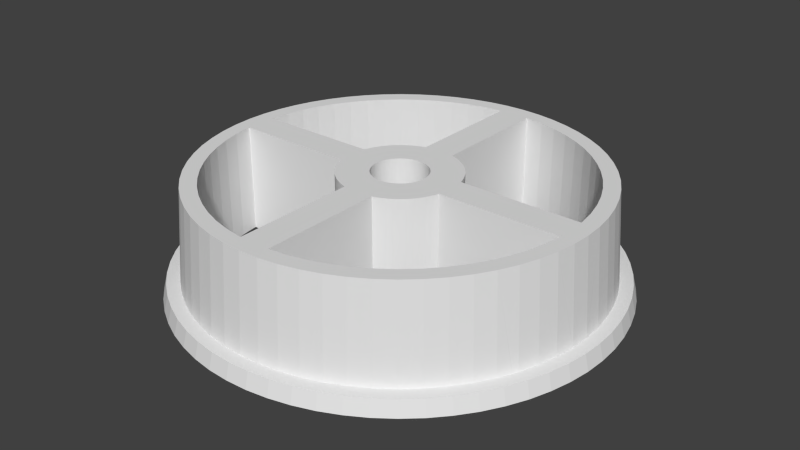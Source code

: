 # Source: startup.blend  (saved by Blender 2.69.0; exported with 4.5.12 LTS)
import bpy
from mathutils import Matrix  # noqa: F401  (used for matrix-valued properties, if any)

bpy.ops.wm.read_factory_settings(use_empty=True)
scene = bpy.context.scene
scene.name = 'Scene'

# ---- collections
col_collection_1 = bpy.data.collections.new('Collection 1'); scene.collection.children.link(col_collection_1)

# ---- materials (node trees are filled in below, after node groups)
mat_useobjectcolor = bpy.data.materials.new('useObjectColor')
mat_useobjectcolor.alpha_threshold = 0.0
mat_useobjectcolor.use_transparent_shadow = False
mat_useobjectcolor.roughness = 0.5
mat_useobjectcolor.line_color = (0.0, 0.0, 0.0, 1.0)

# ---- material node trees

# ---- world
world_world = bpy.data.worlds.new('World'); scene.world = world_world
world_world.color = (0.05088, 0.05088, 0.05088)
world_world.use_sun_shadow = False
world_world.sun_shadow_jitter_overblur = 0.0
world_world.cycles.sampling_method = 'MANUAL'
world_world.cycles.sample_map_resolution = 256

# ---- meshes
me_cone = bpy.data.meshes.new('Cone')
me_cone.from_pydata([(2.45, 24.88, 7.0), (2.534, 25.73, -5.0), (0.0, 25.86, -5.0), (0.0, 25.0, 7.0), (-2.451, 24.88, 7.0), (4.877, 24.52, 7.0), (10.52, 25.41, -5.0), (-7.983, 26.32, -5.0), (-2.535, 25.73, -5.0), (4.732, 25.41, -5.0), (5.044, 25.36, -5.0), (7.983, 26.32, -5.0), (-4.877, 24.52, 7.0), (7.257, 23.92, 7.0), (7.506, 24.74, -5.0), (-5.365, 26.97, -5.0), (10.72, 25.87, -7.0), (8.128, 26.79, -7.0), (-10.52, 25.41, -5.0), (-4.732, 25.41, -5.0), (9.567, 23.1, 7.0), (5.365, 26.97, -5.0), (-5.463, 27.46, -7.0), (-8.128, 26.79, -7.0), (5.463, 27.46, -7.0), (12.96, 24.25, -5.0), (13.2, 24.69, -7.0), (-10.72, 25.87, -7.0), (-5.045, 25.36, -5.0), (-7.257, 23.92, 7.0), (-2.0, 23.92, 7.0), (-2.0, 24.0, 7.0), (2.0, 24.0, 7.0), (2.0, 23.92, 7.0), (8.228, 24.49, -5.0), (2.0, 23.47, 7.0), (-2.696, 27.37, -5.0), (-2.745, 27.87, -7.0), (2.548, 25.87, -7.0), (0.0, 26.0, -7.0), (2.744, 27.87, -7.0), (2.695, 27.37, -5.0), (7.096, 24.99, -7.0), (5.072, 25.5, -7.0), (15.28, 22.87, -5.0), (15.56, 23.28, -7.0), (-13.2, 24.69, -7.0), (-12.96, 24.25, -5.0), (-2.59, 25.87, -7.0), (-2.549, 25.87, -7.0), (-5.788, 25.17, -5.0), (-2.0, 23.67, 7.0), (8.878, 24.25, -5.0), (2.0, 23.1, 7.0), (0.0, 28.0, -7.0), (0.0, 27.5, -5.0), (2.59, 25.87, -7.0), (7.547, 24.88, -7.0), (-5.072, 25.5, -7.0), (11.05, 23.5, -7.0), (9.95, 24.02, -7.0), (11.69, 23.04, -5.0), (9.895, 23.89, -5.0), (17.45, 21.26, -5.0), (17.76, 21.64, -7.0), (-15.56, 23.28, -7.0), (-15.28, 22.87, -5.0), (-8.878, 24.25, -5.0), (-7.506, 24.74, -5.0), (-8.069, 24.69, -7.0), (-7.547, 24.88, -7.0), (-4.612, 25.57, -7.0), (-2.0, 23.1, 7.0), (-9.567, 23.1, 7.0), (2.0, 23.02, 7.0), (8.069, 24.69, -7.0), (11.51, 23.28, -7.0), (2.0, 23.73, -7.0), (2.0, 24.0, -7.0), (-2.0, 24.0, -7.0), (-2.0, 23.82, -7.0), (-9.95, 24.02, -7.0), (11.78, 22.05, 7.0), (12.06, 22.87, -5.0), (14.1, 21.82, -7.0), (12.26, 22.93, -7.0), (14.5, 21.4, -5.0), (14.37, 21.5, -5.0), (19.45, 19.45, -5.0), (19.8, 19.8, -7.0), (-17.76, 21.64, -7.0), (-17.45, 21.26, -5.0), (-12.06, 22.87, -5.0), (-9.895, 23.89, -5.0), (-11.51, 23.28, -7.0), (-9.371, 24.08, -5.0), (-8.688, 24.47, -7.0), (-2.0, 23.02, 7.0), (2.0, 22.9, 7.0), (2.254, 22.89, 7.0), (2.0, 23.61, -7.0), (-2.0, 23.75, -7.0), (12.19, 22.8, -5.0), (14.4, 21.64, -7.0), (6.641, 22.02, -7.0), (4.487, 22.56, -7.0), (13.89, 20.79, 7.0), (15.86, 19.33, 7.0), (14.69, 21.26, -5.0), (16.65, 19.95, -7.0), (16.49, 20.1, -7.0), (16.86, 19.57, -5.0), (16.4, 19.99, -5.0), (21.64, 17.76, -7.0), (21.26, 17.45, -5.0), (-19.8, 19.8, -7.0), (-19.45, 19.45, -5.0), (-14.69, 21.26, -5.0), (-14.37, 21.5, -5.0), (-14.4, 21.64, -7.0), (-12.26, 22.93, -7.0), (-12.19, 22.8, -5.0), (-11.78, 22.05, 7.0), (-2.0, 23.63, -7.0), (-2.0, 23.05, -7.0), (-11.89, 23.1, -7.0), (-2.254, 22.89, 7.0), (-2.0, 22.9, 7.0), (5.24, 22.37, 7.0), (4.487, 22.56, 7.0), (2.0, 22.9, -5.42), (2.254, 22.89, -7.0), (2.0, 23.43, -7.0), (14.44, 21.62, -7.0), (12.14, 19.51, 7.0), (10.84, 20.28, 7.0), (16.82, 19.8, -7.0), (11.36, 19.98, -7.0), (11.15, 20.1, -7.0), (17.68, 17.68, 7.0), (17.0, 19.45, -5.0), (18.94, 17.56, -5.0), (18.28, 18.28, -5.0), (23.28, 15.56, -7.0), (22.87, 15.28, -5.0), (18.82, 17.9, -7.0), (18.38, 18.38, -7.0), (-21.64, 17.76, -7.0), (-21.26, 17.45, -5.0), (-17.0, 19.45, -5.0), (-16.4, 19.99, -5.0), (-16.82, 19.8, -7.0), (-16.49, 20.1, -7.0), (-12.33, 22.72, -5.0), (-14.86, 21.13, -5.0), (-15.86, 19.33, 7.0), (-13.89, 20.79, 7.0), (-7.715, 21.64, -7.0), (-6.677, 22.01, -7.0), (-14.44, 21.62, -7.0), (-2.0, 22.93, -7.0), (-3.022, 22.78, 7.0), (-2.0, 22.9, 5.42), (6.523, 22.05, 7.0), (2.0, 22.9, -7.0), (2.0, 22.99, -7.0), (9.303, 21.01, 7.0), (8.802, 21.25, 7.0), (6.708, 22.0, -7.0), (6.677, 22.01, -7.0), (2.0, 22.93, -7.0), (10.84, 20.28, -7.0), (12.44, 19.33, 7.0), (9.78, 20.79, 7.0), (10.63, 20.39, -7.0), (8.802, 21.25, -7.0), (13.45, 18.63, -7.0), (12.78, 19.12, -7.0), (12.78, 19.12, 7.0), (14.52, 17.83, 7.0), (19.04, 17.45, -5.0), (20.75, 15.38, -5.0), (19.99, 16.4, -5.0), (24.69, 13.2, -7.0), (24.25, 12.96, -5.0), (20.7, 15.68, -7.0), (20.1, 16.49, -7.0), (18.95, 17.76, -7.0), (14.51, 17.84, -7.0), (13.77, 18.38, -7.0), (-18.95, 17.76, -7.0), (-18.38, 18.38, -7.0), (-23.28, 15.56, -7.0), (-22.87, 15.28, -5.0), (-19.04, 17.45, -5.0), (-18.28, 18.28, -5.0), (-17.13, 19.33, -5.0), (-17.68, 17.68, 7.0), (-12.17, 19.49, -7.0), (-16.98, 19.66, -7.0), (-14.62, 21.49, -7.0), (-12.44, 19.33, 7.0), (-10.84, 20.28, 7.0), (-4.52, 22.55, -7.0), (-6.677, 22.01, 7.0), (-7.771, 21.62, -7.0), (-6.523, 22.05, 7.0), (-4.487, 22.56, 7.0), (-2.0, 22.9, -7.0), (-2.254, 22.89, -7.0), (6.677, 22.01, 7.0), (7.754, 21.62, -7.0), (7.771, 21.62, -7.0), (14.59, 17.78, 7.0), (19.33, 15.86, 7.0), (20.82, 15.28, -5.0), (22.28, 13.06, -5.0), (21.5, 14.37, -5.0), (25.87, 10.72, -7.0), (25.41, 10.52, -5.0), (22.29, 13.32, -7.0), (21.62, 14.44, -7.0), (20.79, 15.56, -7.0), (16.72, 15.76, -7.0), (16.26, 16.26, -7.0), (13.54, 18.56, -7.0), (-14.76, 17.63, -7.0), (-14.59, 17.78, -7.0), (-19.06, 17.64, -7.0), (-20.79, 15.56, -7.0), (-20.1, 16.49, -7.0), (-24.69, 13.2, -7.0), (-24.25, 12.96, -5.0), (-20.82, 15.28, -5.0), (-19.99, 16.4, -5.0), (-19.14, 17.34, -5.0), (-11.56, 19.86, -7.0), (-12.78, 19.12, -7.0), (-11.15, 20.1, -7.0), (-10.84, 20.28, -7.0), (-10.17, 20.6, 7.0), (-12.7, 19.17, 7.0), (-4.497, 22.56, -7.0), (-7.199, 21.82, 7.0), (-8.576, 21.33, -7.0), (-8.802, 21.25, -7.0), (-9.78, 20.79, 7.0), (-8.802, 21.25, 7.0), (-4.487, 22.56, -7.0), (14.7, 17.68, 7.0), (14.59, 17.78, -7.0), (20.79, 13.89, 7.0), (22.34, 12.96, -5.0), (23.55, 10.62, -5.0), (22.8, 12.19, -5.0), (26.79, 8.128, -7.0), (26.32, 7.983, -5.0), (23.61, 10.83, -7.0), (22.93, 12.26, -7.0), (22.36, 13.2, -7.0), (15.77, 16.71, -7.0), (17.74, 14.64, -7.0), (16.01, 16.49, -7.0), (16.5, 16.0, 7.0), (16.26, 16.26, 7.0), (-14.06, 18.17, -7.0), (-14.59, 17.78, 7.0), (-16.01, 16.49, -7.0), (-13.77, 18.38, -7.0), (-20.88, 15.44, -7.0), (-22.36, 13.2, -7.0), (-21.62, 14.44, -7.0), (-25.87, 10.72, -7.0), (-25.41, 10.52, -5.0), (-22.34, 12.96, -5.0), (-21.5, 14.37, -5.0), (-20.89, 15.18, -5.0), (-19.33, 15.86, 7.0), (-14.7, 17.68, 7.0), (-11.19, 20.08, -7.0), (-12.78, 19.12, 7.0), (18.21, 14.02, 7.0), (17.78, 14.59, 7.0), (22.05, 11.78, 7.0), (23.59, 10.52, -5.0), (24.54, 8.07, -5.0), (23.89, 9.895, -5.0), (27.46, 5.463, -7.0), (26.97, 5.365, -5.0), (24.63, 8.234, -7.0), (24.02, 9.95, -7.0), (23.66, 10.72, -7.0), (20.28, 10.84, -7.0), (19.44, 12.26, -7.0), (19.12, 12.78, -7.0), (17.89, 14.44, -7.0), (15.86, 16.63, -7.0), (16.63, 15.86, 7.0), (-13.88, 18.31, -7.0), (-16.26, 16.26, -7.0), (-16.22, 16.3, -7.0), (-18.87, 13.13, -7.0), (-18.02, 14.27, -7.0), (-22.43, 13.09, -7.0), (-23.66, 10.72, -7.0), (-22.93, 12.26, -7.0), (-26.79, 8.128, -7.0), (-26.32, 7.983, -5.0), (-23.59, 10.52, -5.0), (-22.8, 12.19, -5.0), (-22.39, 12.87, -5.0), (-20.79, 13.89, 7.0), (-14.86, 17.54, 7.0), (-16.1, 16.41, -7.0), (17.78, 14.59, -7.0), (18.3, 13.89, 7.0), (23.1, 9.567, 7.0), (24.57, 7.983, -5.0), (25.26, 5.449, -5.0), (24.74, 7.506, -5.0), (27.87, 2.744, -7.0), (27.37, 2.695, -5.0), (25.38, 5.565, -7.0), (24.88, 7.547, -7.0), (24.67, 8.128, -7.0), (21.41, 8.348, -7.0), (21.25, 8.802, -7.0), (19.33, 12.43, -7.0), (20.63, 10.12, -7.0), (20.28, 10.84, 7.0), (19.39, 12.33, -7.0), (19.12, 12.78, 7.0), (-17.78, 14.59, -7.0), (-16.26, 16.26, 7.0), (-17.89, 14.44, -7.0), (-18.39, 13.77, 7.0), (-19.12, 12.78, -7.0), (-19.44, 12.26, -7.0), (-20.28, 10.84, -7.0), (-19.54, 12.09, -7.0), (-23.71, 10.61, -7.0), (-24.67, 8.128, -7.0), (-24.02, 9.95, -7.0), (-27.46, 5.463, -7.0), (-26.97, 5.365, -5.0), (-24.57, 7.983, -5.0), (-23.89, 9.895, -5.0), (-23.63, 10.44, -5.0), (-22.05, 11.78, 7.0), (-16.63, 15.86, 7.0), (19.65, 11.9, 7.0), (23.92, 7.257, 7.0), (25.28, 5.365, -5.0), (25.7, 2.778, -5.0), (25.36, 5.044, -5.0), (28.0, -4.562e-06, -7.0), (27.5, -4.48e-06, -5.0), (25.83, 2.844, -7.0), (25.5, 5.072, -7.0), (25.4, 5.463, -7.0), (22.01, 6.677, -7.0), (21.7, 7.547, -7.0), (21.64, 7.707, -7.0), (20.71, 9.95, -7.0), (21.76, 7.363, 7.0), (21.8, 7.257, 7.0), (20.68, 9.996, -7.0), (20.83, 9.678, 7.0), (19.72, 11.78, 7.0), (-16.74, 15.73, 7.0), (-17.78, 14.59, 7.0), (-18.3, 13.89, 7.0), (-19.12, 12.78, 7.0), (-19.72, 11.78, 7.0), (-19.79, 11.67, 7.0), (-20.28, 10.84, 7.0), (-20.42, 10.56, -7.0), (-24.71, 8.026, -7.0), (-25.4, 5.463, -7.0), (-24.88, 7.547, -7.0), (-27.87, 2.744, -7.0), (-27.37, 2.695, -5.0), (-25.28, 5.365, -5.0), (-24.74, 7.506, -5.0), (-24.6, 7.899, -5.0), (-23.1, 9.567, 7.0), (24.52, 4.877, 7.0), (25.71, 2.695, -5.0), (25.85, 0.0809, -5.0), (25.73, 2.534, -5.0), (27.37, -2.695, -5.0), (27.87, -2.744, -7.0), (26.0, 0.09849, -7.0), (25.87, 2.548, -7.0), (25.85, 2.744, -7.0), (22.41, 5.072, -7.0), (22.28, 5.592, -7.0), (22.01, 6.677, 7.0), (21.25, 8.802, 7.0), (20.89, 9.567, 7.0), (-20.89, 9.567, 7.0), (-20.71, 9.95, -7.0), (-21.7, 7.547, -7.0), (-21.25, 8.802, -7.0), (-22.32, 5.439, -7.0), (-22.01, 6.677, -7.0), (-25.43, 5.363, -7.0), (-25.85, 2.744, -7.0), (-25.5, 5.072, -7.0), (-28.0, -1.302e-05, -7.0), (-27.5, -1.279e-05, -5.0), (-25.71, 2.695, -5.0), (-25.36, 5.044, -5.0), (-25.3, 5.283, -5.0), (-23.92, 7.257, 7.0), (24.88, 2.45, 7.0), (25.86, -4.213e-06, -5.0), (26.0, -4.864e-06, -7.0), (25.87, -2.548, -7.0), (25.73, -2.534, -5.0), (25.86, -4.728e-06, -5.0), (26.97, -5.365, -5.0), (27.46, -5.463, -7.0), (26.0, -4.236e-06, -7.0), (24.0, 1.65, -7.0), (23.55, 2.0, -7.0), (22.85, 2.548, -7.0), (24.0, 2.0, -7.0), (22.37, 5.226, -7.0), (22.56, 4.487, -7.0), (22.41, 5.096, -7.0), (22.43, 4.98, 7.0), (-20.94, 9.461, 7.0), (-20.76, 9.835, -7.0), (-20.78, 9.791, -7.0), (-21.8, 7.257, 7.0), (-21.84, 7.155, 7.0), (-22.46, 4.877, 7.0), (-22.49, 4.777, 7.0), (-22.41, 5.072, -7.0), (-21.75, 7.394, -7.0), (-22.82, 2.733, -7.0), (-22.56, 4.487, -7.0), (-25.86, 2.646, -7.0), (-26.0, -1.209e-05, -7.0), (-26.0, -1.272e-05, -7.0), (-27.87, -2.744, -7.0), (-27.37, -2.695, -5.0), (-25.86, -1.254e-05, -5.0), (-25.72, 2.615, -5.0), (-24.52, 4.877, 7.0), (22.85, 2.55, 7.0), (22.56, 4.487, 7.0), (24.0, -1.449, -7.0), (24.0, -2.0, -7.0), (22.87, -2.401, -7.0), (22.89, -2.254, -7.0), (23.24, -2.0, -7.0), (25.86, -2.646, -7.0), (24.88, -2.45, 7.0), (25.72, -2.615, -5.0), (25.85, -2.744, -7.0), (25.5, -5.072, -7.0), (25.71, -2.695, -5.0), (25.36, -5.044, -5.0), (26.32, -7.983, -5.0), (26.79, -8.128, -7.0), (22.82, 2.698, -7.0), (22.8, 2.883, -7.0), (24.0, 1.449, -7.0), (22.89, 2.254, -7.0), (23.24, 2.0, -7.0), (22.84, 2.56, -7.0), (22.46, 4.877, 7.0), (-21.25, 8.802, 7.0), (-21.74, 7.417, -7.0), (-22.01, 6.677, 7.0), (-22.56, 4.487, 7.0), (-22.86, 2.45, 7.0), (-22.85, 2.548, -7.0), (-22.45, 4.922, -7.0), (-25.87, 2.548, -7.0), (-26.0, -0.0985, -7.0), (-24.0, -0.09827, -7.0), (-24.0, -0.09827, -7.0), (-27.46, -5.463, -7.0), (-26.97, -5.365, -5.0), (-25.85, -0.08092, -5.0), (-25.73, -2.534, -5.0), (-25.87, -2.548, -7.0), (-25.86, -1.202e-05, -5.0), (-25.73, 2.534, -5.0), (22.86, 2.45, 7.0), (25.0, -4.073e-06, 7.0), (24.0, -4.538e-06, -7.0), (22.87, -2.401, -7.0), (22.87, -2.352, 7.0), (22.89, -2.254, 7.0), (22.9, -2.0, -7.0), (22.85, -2.548, -7.0), (22.83, -2.64, -7.0), (24.52, -4.877, 7.0), (22.45, -4.922, -7.0), (25.43, -5.363, -7.0), (25.3, -5.283, -5.0), (25.38, -5.565, -7.0), (24.88, -7.547, -7.0), (25.26, -5.449, -5.0), (24.74, -7.506, -5.0), (25.41, -10.52, -5.0), (25.87, -10.72, -7.0), (24.0, 0.09825, -7.0), (22.9, 2.0, -7.0), (22.89, 2.254, 7.0), (-22.45, 4.934, -7.0), (-24.88, 2.45, 7.0), (-22.87, 2.352, 7.0), (-22.87, 2.401, -7.0), (-24.0, -1.449, -7.0), (-24.0, -1.65, -7.0), (-24.0, 0.8865, -7.0), (-24.0, -1.179e-05, -7.0), (-26.79, -8.128, -7.0), (-26.32, -7.983, -5.0), (-25.7, -2.778, -5.0), (-25.36, -5.044, -5.0), (-25.83, -2.844, -7.0), (-25.5, -5.072, -7.0), (-24.88, -2.45, 7.0), (-25.71, -2.695, -5.0), (-25.85, -2.744, -7.0), (-23.55, -2.0, -7.0), (-22.85, -2.548, -7.0), (-24.0, -2.0, -7.0), (-25.0, -1.162e-05, 7.0), (24.0, 0.04912, 7.0), (24.0, 2.0, 7.0), (22.9, 2.0, 7.0), (24.0, -3.91e-06, -7.0), (22.9, -2.0, 7.0), (22.9, -2.0, -5.42), (22.56, -4.487, -7.0), (22.86, -2.45, 7.0), (22.56, -4.487, 7.0), (22.41, -5.072, -7.0), (25.4, -5.463, -7.0), (23.92, -7.257, 7.0), (25.28, -5.365, -5.0), (22.26, -5.688, -7.0), (22.01, -6.677, -7.0), (24.67, -8.128, -7.0), (24.57, -7.983, -5.0), (24.63, -8.234, -7.0), (24.02, -9.95, -7.0), (24.54, -8.07, -5.0), (23.89, -9.895, -5.0), (24.25, -12.96, -5.0), (24.69, -13.2, -7.0), (22.9, 2.0, -5.348), (-22.89, 2.254, 7.0), (-22.89, 2.254, -7.0), (-24.0, 2.0, -7.0), (-22.9, 2.0, -7.0), (-25.87, -10.72, -7.0), (-25.41, -10.52, -5.0), (-25.28, -5.365, -5.0), (-24.74, -7.506, -5.0), (-25.4, -5.463, -7.0), (-24.88, -7.547, -7.0), (-24.52, -4.877, 7.0), (-22.82, -2.698, -7.0), (-22.56, -4.487, -7.0), (-22.89, -2.254, -7.0), (-23.24, -2.0, -7.0), (-22.84, -2.554, -7.0), (-24.0, -0.04914, 7.0), (-24.0, -2.0, 7.0), (-22.89, -2.254, 7.0), (-22.9, -2.0, 7.0), (24.0, -3.91e-06, 7.0), (24.0, -4.224e-06, 7.0), (24.0, -2.0, 7.0), (22.49, -4.777, 7.0), (22.41, -5.096, -7.0), (22.37, -5.226, -7.0), (22.43, -4.98, 7.0), (22.01, -6.677, 7.0), (22.46, -4.877, 7.0), (21.7, -7.547, -7.0), (21.64, -7.707, -7.0), (21.45, -8.249, -7.0), (23.1, -9.567, 7.0), (21.25, -8.802, -7.0), (23.66, -10.72, -7.0), (23.59, -10.52, -5.0), (23.61, -10.83, -7.0), (22.93, -12.26, -7.0), (23.55, -10.62, -5.0), (22.8, -12.19, -5.0), (22.87, -15.28, -5.0), (23.28, -15.56, -7.0), (-22.9, 2.0, 7.0), (-24.69, -13.2, -7.0), (-24.25, -12.96, -5.0), (-24.57, -7.983, -5.0), (-23.89, -9.895, -5.0), (-24.67, -8.128, -7.0), (-24.02, -9.95, -7.0), (-23.92, -7.257, 7.0), (-24.6, -7.899, -5.0), (-24.71, -8.026, -7.0), (-22.32, -5.439, -7.0), (-22.01, -6.677, -7.0), (-22.41, -5.072, -7.0), (-22.85, -2.55, 7.0), (-22.56, -4.487, 7.0), (-22.9, -2.0, -7.0), (-22.86, -2.45, 7.0), (-24.0, -1.147e-05, 7.0), (-22.9, -2.0, -5.348), (-24.0, 1.304, 7.0), (21.8, -7.257, 7.0), (21.69, -7.578, -7.0), (21.76, -7.363, 7.0), (21.25, -8.802, 7.0), (20.71, -9.95, -7.0), (20.63, -10.12, -7.0), (22.05, -11.78, 7.0), (22.36, -13.2, -7.0), (20.23, -10.93, -7.0), (19.44, -12.26, -7.0), (22.34, -12.96, -5.0), (22.29, -13.32, -7.0), (21.62, -14.44, -7.0), (22.28, -13.06, -5.0), (21.5, -14.37, -5.0), (21.26, -17.45, -5.0), (21.64, -17.76, -7.0), (-24.0, 2.0, 7.0), (-23.28, -15.56, -7.0), (-22.87, -15.28, -5.0), (-23.59, -10.52, -5.0), (-22.8, -12.19, -5.0), (-23.66, -10.72, -7.0), (-22.93, -12.26, -7.0), (-23.1, -9.567, 7.0), (-23.63, -10.44, -5.0), (-23.71, -10.61, -7.0), (-21.25, -8.802, -7.0), (-20.78, -9.791, -7.0), (-21.7, -7.547, -7.0), (-21.54, -7.995, -7.0), (-21.75, -7.394, -7.0), (-22.46, -4.877, 7.0), (-22.01, -6.677, 7.0), (20.89, -9.567, 7.0), (20.28, -10.84, -7.0), (20.83, -9.678, 7.0), (20.28, -10.84, 7.0), (19.39, -12.33, -7.0), (19.72, -11.78, 7.0), (20.79, -13.89, 7.0), (20.79, -15.56, -7.0), (19.33, -12.43, -7.0), (19.12, -12.78, -7.0), (20.82, -15.28, -5.0), (20.7, -15.68, -7.0), (20.1, -16.49, -7.0), (20.75, -15.38, -5.0), (19.99, -16.4, -5.0), (19.45, -19.45, -5.0), (19.8, -19.8, -7.0), (-21.64, -17.76, -7.0), (-21.26, -17.45, -5.0), (-22.34, -12.96, -5.0), (-21.5, -14.37, -5.0), (-22.36, -13.2, -7.0), (-21.62, -14.44, -7.0), (-22.05, -11.78, 7.0), (-22.39, -12.87, -5.0), (-22.43, -13.09, -7.0), (-20.28, -10.84, -7.0), (-19.54, -12.09, -7.0), (-21.25, -8.802, 7.0), (-20.76, -9.828, -7.0), (-21.8, -7.257, 7.0), (-21.74, -7.424, -7.0), (-21.84, -7.155, 7.0), (19.65, -11.9, 7.0), (19.12, -12.78, 7.0), (17.74, -14.64, -7.0), (17.89, -14.44, -7.0), (19.33, -15.86, 7.0), (18.95, -17.76, -7.0), (16.72, -15.76, -7.0), (16.26, -16.26, -7.0), (19.04, -17.45, -5.0), (18.82, -17.9, -7.0), (18.38, -18.38, -7.0), (18.94, -17.56, -5.0), (18.28, -18.28, -5.0), (17.76, -21.64, -7.0), (17.45, -21.26, -5.0), (-19.8, -19.8, -7.0), (-19.45, -19.45, -5.0), (-20.82, -15.28, -5.0), (-19.99, -16.4, -5.0), (-20.79, -15.56, -7.0), (-20.1, -16.49, -7.0), (-20.89, -15.18, -5.0), (-20.79, -13.89, 7.0), (-20.88, -15.44, -7.0), (-18.87, -13.13, -7.0), (-18.02, -14.27, -7.0), (-19.44, -12.26, -7.0), (-19.12, -12.78, -7.0), (-20.71, -9.95, -7.0), (-20.28, -10.84, 7.0), (-19.5, -12.15, -7.0), (-20.89, -9.567, 7.0), (-20.94, -9.461, 7.0), (18.3, -13.89, 7.0), (17.78, -14.59, -7.0), (17.82, -14.53, -7.0), (18.21, -14.02, 7.0), (17.78, -14.59, 7.0), (15.77, -16.71, -7.0), (16.5, -16.0, 7.0), (16.26, -16.26, 7.0), (16.01, -16.49, -7.0), (17.68, -17.68, 7.0), (16.82, -19.8, -7.0), (14.35, -17.96, -7.0), (13.77, -18.38, -7.0), (17.0, -19.45, -5.0), (16.86, -19.57, -5.0), (16.4, -19.99, -5.0), (15.56, -23.28, -7.0), (15.28, -22.87, -5.0), (16.65, -19.95, -7.0), (16.49, -20.1, -7.0), (-17.76, -21.64, -7.0), (-17.45, -21.26, -5.0), (-19.04, -17.45, -5.0), (-18.28, -18.28, -5.0), (-18.95, -17.76, -7.0), (-18.38, -18.38, -7.0), (-19.14, -17.34, -5.0), (-19.33, -15.86, 7.0), (-19.06, -17.64, -7.0), (-16.26, -16.26, -7.0), (-16.22, -16.3, -7.0), (-17.89, -14.44, -7.0), (-17.78, -14.59, -7.0), (-18.39, -13.77, 7.0), (-18.3, -13.89, 7.0), (-19.72, -11.78, 7.0), (-19.12, -12.78, 7.0), (-19.79, -11.67, 7.0), (16.63, -15.86, 7.0), (14.59, -17.78, -7.0), (15.87, -16.62, -7.0), (14.7, -17.68, 7.0), (13.45, -18.63, -7.0), (13.54, -18.56, -7.0), (14.52, -17.83, 7.0), (14.69, -21.26, -5.0), (15.86, -19.33, 7.0), (14.5, -21.4, -5.0), (14.37, -21.5, -5.0), (13.2, -24.69, -7.0), (12.96, -24.25, -5.0), (14.1, -21.82, -7.0), (12.26, -22.93, -7.0), (11.36, -19.98, -7.0), (11.15, -20.1, -7.0), (14.44, -21.62, -7.0), (-16.82, -19.8, -7.0), (-16.49, -20.1, -7.0), (-15.56, -23.28, -7.0), (-15.28, -22.87, -5.0), (-17.0, -19.45, -5.0), (-16.4, -19.99, -5.0), (-17.13, -19.33, -5.0), (-17.68, -17.68, 7.0), (-16.98, -19.66, -7.0), (-14.59, -17.78, -7.0), (-14.06, -18.17, -7.0), (-16.01, -16.49, -7.0), (-14.88, -17.51, -7.0), (-17.09, -15.35, -7.0), (-16.26, -16.26, 7.0), (-14.86, -17.54, 7.0), (-16.1, -16.41, -7.0), (-17.78, -14.59, 7.0), (14.59, -17.78, 7.0), (12.78, -19.12, -7.0), (12.78, -19.12, 7.0), (12.19, -22.8, -5.0), (13.89, -20.79, 7.0), (11.69, -23.04, -5.0), (9.895, -23.89, -5.0), (10.72, -25.87, -7.0), (10.52, -25.41, -5.0), (11.05, -23.5, -7.0), (9.95, -24.02, -7.0), (11.51, -23.28, -7.0), (6.072, -22.16, -7.0), (4.487, -22.56, -7.0), (14.4, -21.64, -7.0), (10.84, -20.28, -7.0), (12.44, -19.33, 7.0), (10.63, -20.39, -7.0), (8.802, -21.25, -7.0), (-14.62, -21.49, -7.0), (-12.17, -19.49, -7.0), (-11.56, -19.86, -7.0), (-14.4, -21.64, -7.0), (-12.26, -22.93, -7.0), (-13.2, -24.69, -7.0), (-12.96, -24.25, -5.0), (-14.69, -21.26, -5.0), (-14.37, -21.5, -5.0), (-14.86, -21.13, -5.0), (-15.86, -19.33, 7.0), (-13.77, -18.38, -7.0), (-12.78, -19.12, -7.0), (-14.59, -17.78, 7.0), (-12.78, -19.12, 7.0), (-13.85, -18.33, -7.0), (-16.63, -15.86, 7.0), (-14.7, -17.68, 7.0), (-16.74, -15.73, 7.0), (12.06, -22.87, -5.0), (11.78, -22.05, 7.0), (12.14, -19.51, 7.0), (10.84, -20.28, 7.0), (8.878, -24.25, -5.0), (8.228, -24.49, -5.0), (7.506, -24.74, -5.0), (8.128, -26.79, -7.0), (7.983, -26.32, -5.0), (7.095, -24.99, -7.0), (5.072, -25.5, -7.0), (8.069, -24.69, -7.0), (2.0, -24.0, -7.0), (2.0, -23.73, -7.0), (-9.95, -24.02, -7.0), (-2.0, -23.82, -7.0), (-2.0, -24.0, -7.0), (2.0, -23.61, -7.0), (2.0, -23.43, -7.0), (4.487, -22.56, 7.0), (6.677, -22.01, -7.0), (2.254, -22.89, -7.0), (6.708, -22.0, -7.0), (8.802, -21.25, 7.0), (7.77, -21.62, -7.0), (-11.15, -20.1, -7.0), (-10.84, -20.28, -7.0), (-14.44, -21.62, -7.0), (-11.19, -20.08, -7.0), (-11.89, -23.1, -7.0), (-6.677, -22.01, -7.0), (-4.52, -22.55, -7.0), (-11.51, -23.28, -7.0), (-10.72, -25.87, -7.0), (-10.52, -25.41, -5.0), (-12.06, -22.87, -5.0), (-9.895, -23.89, -5.0), (-12.33, -22.72, -5.0), (9.303, -21.01, 7.0), (9.78, -20.79, 7.0), (9.567, -23.1, 7.0), (5.044, -25.36, -5.0), (-7.983, -26.32, -5.0), (5.463, -27.46, -7.0), (5.365, -26.97, -5.0), (-8.128, -26.79, -7.0), (2.59, -25.87, -7.0), (-5.072, -25.5, -7.0), (7.547, -24.88, -7.0), (-7.547, -24.88, -7.0), (-8.069, -24.69, -7.0), (-8.688, -24.47, -7.0), (-2.0, -23.75, -7.0), (2.0, -23.0, -7.0), (5.24, -22.37, 7.0), (6.523, -22.05, 7.0), (2.254, -22.89, 7.0), (6.677, -22.01, 7.0), (2.0, -22.93, -7.0), (2.0, -22.9, -7.0), (-8.802, -21.25, -7.0), (-12.44, -19.33, 7.0), (-10.84, -20.28, 7.0), (-12.7, -19.17, 7.0), (-2.0, -22.93, -7.0), (-2.0, -23.02, -7.0), (-7.771, -21.62, -7.0), (-6.523, -22.05, 7.0), (-6.677, -22.01, 7.0), (-4.487, -22.56, -7.0), (-2.0, -23.03, -7.0), (-2.0, -23.63, -7.0), (-8.878, -24.25, -5.0), (-7.506, -24.74, -5.0), (-9.371, -24.08, -5.0), (-9.567, -23.1, 7.0), (-11.78, -22.05, 7.0), (-12.19, -22.8, -5.0), (-13.89, -20.79, 7.0), (4.732, -25.41, -5.0), (7.257, -23.92, 7.0), (4.877, -24.52, 7.0), (2.534, -25.73, -5.0), (-2.075e-05, -25.86, -5.0), (-5.365, -26.97, -5.0), (2.744, -27.87, -7.0), (2.695, -27.37, -5.0), (-5.463, -27.46, -7.0), (2.548, -25.87, -7.0), (-2.087e-05, -26.0, -7.0), (-2.548, -25.87, -7.0), (2.0, -22.99, -7.0), (2.0, -22.9, 2.702), (-8.576, -21.33, -7.0), (-9.78, -20.79, 7.0), (-8.802, -21.25, 7.0), (-10.17, -20.6, 7.0), (-2.254, -22.89, -7.0), (-2.0, -22.9, -7.0), (-4.246, -22.59, -7.0), (-2.59, -25.87, -7.0), (-4.732, -25.41, -5.0), (-2.534, -25.73, -5.0), (-5.788, -25.17, -5.0), (-4.487, -22.56, 7.0), (-4.877, -24.52, 7.0), (2.0, -23.47, 7.0), (2.0, -23.92, 7.0), (2.45, -24.88, 7.0), (-2.007e-05, -25.0, 7.0), (-2.695, -27.37, -5.0), (-2.247e-05, -28.0, -7.0), (-2.207e-05, -27.5, -5.0), (-2.745, -27.87, -7.0), (-4.612, -25.57, -7.0), (2.0, -22.9, 5.42), (2.0, -22.9, 7.0), (2.0, -23.02, 7.0), (-7.199, -21.82, 7.0), (-2.0, -22.9, -5.42), (-3.022, -22.78, 7.0), (-2.254, -22.89, 7.0), (-5.045, -25.36, -5.0), (-7.257, -23.92, 7.0), (-2.0, -23.92, 7.0), (-2.0, -24.0, 7.0), (2.0, -24.0, 7.0), (-2.45, -24.88, 7.0), (2.0, -23.1, 7.0), (-2.0, -22.9, 7.0), (-2.0, -23.67, 7.0), (-2.0, -23.1, 7.0), (-2.0, -23.02, 7.0), (0.0, 23.0, 7.0), (-1.965, 22.9, 7.0), (-1.774, 22.91, 7.0), (-1.916, 22.91, 7.0), (-1.82, 22.91, 7.0), (-1.868, 22.91, 7.0), (23.0, 0.09849, 7.0), (23.0, -3.747e-06, 7.0), (23.0, -4.375e-06, 7.0), (22.91, -1.774, 7.0), (22.9, -1.965, 7.0), (22.91, -1.82, 7.0), (22.91, -1.916, 7.0), (22.91, -1.868, 7.0), (-23.0, -1.069e-05, 7.0), (-23.0, -1.132e-05, 7.0), (-23.0, -0.0985, 7.0), (-22.91, -1.774, 7.0), (-22.9, -1.965, 7.0), (-22.91, -1.82, 7.0), (-22.91, -1.916, 7.0), (-22.91, -1.868, 7.0), (-1.846e-05, -23.0, 7.0), (-1.965, -22.9, 7.0), (-1.774, -22.91, 7.0), (-1.916, -22.91, 7.0), (-1.82, -22.91, 7.0), (-1.868, -22.91, 7.0), (0.0, 23.0, -7.0), (1.426, 22.93, -7.0), (-1.426, 22.93, -7.0), (-1.965, 22.9, -7.0), (-1.916, 22.91, -7.0), (-1.774, 22.91, -7.0), (-1.82, 22.91, -7.0), (-1.868, 22.91, -7.0), (22.99, 0.1477, -7.0), (23.0, -3.747e-06, -7.0), (23.0, -4.689e-06, -7.0), (22.91, -1.774, -7.0), (22.9, -1.965, -7.0), (22.91, -1.82, -7.0), (22.91, -1.916, -7.0), (22.91, -1.868, -7.0), (-23.0, -1.069e-05, -7.0), (-23.0, -1.163e-05, -7.0), (-22.99, -0.1477, -7.0), (-22.99, -0.1477, -7.0), (-22.91, -1.774, -7.0), (-22.9, -1.965, -7.0), (-22.91, -1.82, -7.0), (-22.91, -1.916, -7.0), (-22.91, -1.868, -7.0), (-1.965, -22.9, -7.0), (-1.916, -22.91, -7.0), (-1.774, -22.91, -7.0), (-1.426, -22.93, -7.0), (-1.82, -22.91, -7.0), (-1.868, -22.91, -7.0), (-1.846e-05, -23.0, -7.0), (1.426, -22.93, -7.0), (2.177, 7.177, 7.0), (2.177, 7.177, -7.0), (2.0, 7.221, -7.0), (2.0, 7.221, 7.0), (2.87, 6.929, 7.0), (2.87, 6.929, -7.0), (2.0, 7.186, -7.0), (2.0, 7.186, 7.0), (3.535, 6.614, 7.0), (3.535, 6.614, -7.0), (2.0, 6.972, -7.0), (2.0, 6.972, 7.0), (1.463, 7.356, -7.0), (-1.463, 7.356, -7.0), (2.0, 7.177, -7.0), (1.463, 7.356, 7.0), (-1.463, 7.356, 7.0), (2.0, 7.177, 7.0), (4.167, 6.236, 7.0), (4.167, 6.236, -7.0), (2.0, 6.69, -7.0), (2.0, 6.69, 7.0), (-2.0, 7.168, -7.0), (2.0, 6.929, -7.0), (-2.0, 7.168, 7.0), (2.0, 6.929, 7.0), (-0.7352, 7.464, -7.0), (0.7351, 7.464, -7.0), (0.7351, 7.464, 7.0), (-0.7352, 7.464, 7.0), (-2.0, 7.177, 7.0), (4.758, 5.798, 7.0), (4.758, 5.798, -7.0), (2.0, 6.342, -7.0), (2.0, 6.342, 7.0), (-2.0, 6.886, -7.0), (2.0, 6.614, -7.0), (-2.0, 6.886, 7.0), (2.0, 6.614, 7.0), (-2.177, 7.177, -7.0), (-2.0, 7.177, -7.0), (-2.0, 6.929, -7.0), (-2.0, 6.929, 7.0), (-2.177, 7.177, 7.0), (-2.0, 7.221, -7.0), (0.0, 7.5, -7.0), (0.0, 7.5, 7.0), (-2.0, 7.221, 7.0), (5.303, 5.303, 7.0), (5.303, 5.303, -7.0), (2.0, 5.933, -7.0), (2.0, 5.933, 7.0), (-2.0, 6.539, -7.0), (2.0, 6.236, -7.0), (-2.0, 6.539, 7.0), (2.0, 6.236, 7.0), (-2.87, 6.929, -7.0), (-2.0, 6.614, -7.0), (-2.0, 6.614, 7.0), (-2.87, 6.929, 7.0), (5.798, 4.758, 7.0), (5.798, 4.758, -7.0), (2.0, 5.466, -7.0), (2.0, 5.798, -7.0), (2.0, 5.466, 7.0), (-2.0, 6.13, -7.0), (-2.0, 6.13, 7.0), (2.0, 5.798, 7.0), (-2.0, 6.236, -7.0), (-2.0, 6.236, 7.0), (-3.535, 6.614, -7.0), (-3.535, 6.614, 7.0), (6.236, 4.167, 7.0), (6.236, 4.167, -7.0), (2.0, 4.945, -7.0), (2.0, 5.303, -7.0), (2.0, 5.303, 7.0), (2.0, 4.945, 7.0), (-2.0, 5.662, -7.0), (-2.0, 5.798, -7.0), (-2.0, 5.662, 7.0), (-4.167, 6.236, -7.0), (-2.0, 5.798, 7.0), (-4.167, 6.236, 7.0), (6.614, 3.535, 7.0), (6.614, 3.535, -7.0), (2.0, 4.375, -7.0), (2.0, 4.758, -7.0), (2.0, 4.758, 7.0), (2.0, 4.375, 7.0), (-2.0, 4.758, -7.0), (-2.0, 5.141, -7.0), (-2.0, 5.303, -7.0), (-2.0, 5.141, 7.0), (-2.0, 5.303, 7.0), (-4.758, 5.798, -7.0), (-4.758, 5.798, 7.0), (6.929, 2.87, 7.0), (6.929, 2.87, -7.0), (2.0, 3.762, -7.0), (2.0, 4.167, -7.0), (2.0, 3.762, 7.0), (-2.0, 4.571, -7.0), (-2.0, 4.571, 7.0), (-2.0, 4.758, 7.0), (2.0, 4.167, 7.0), (-5.303, 5.303, -7.0), (-5.303, 5.303, 7.0), (7.177, 2.177, 7.0), (7.177, 2.177, -7.0), (2.0, 3.112, -7.0), (2.0, 3.535, -7.0), (2.0, 3.112, 7.0), (2.0, 3.535, 7.0), (-2.0, 3.959, -7.0), (-2.0, 4.167, -7.0), (-2.0, 3.959, 7.0), (-5.798, 4.758, -7.0), (-5.798, 4.758, 7.0), (-2.0, 4.167, 7.0), (7.221, 2.0, 7.0), (7.221, 2.0, -7.0), (2.538, 2.405, -7.0), (2.476, 2.474, -7.0), (2.538, 2.405, 7.0), (2.475, 2.475, 7.0), (2.0, 2.87, -7.0), (1.339, 3.234, -7.0), (1.549, 3.134, -7.0), (1.339, 3.234, 7.0), (1.549, 3.134, 7.0), (2.0, 2.87, 7.0), (-2.0, 3.535, -7.0), (-6.236, 4.167, -7.0), (-2.0, 3.535, 7.0), (-6.236, 4.167, 7.0), (2.989, 1.812, 7.0), (3.073, 1.674, -7.0), (2.989, 1.812, -7.0), (2.475, 2.475, -7.0), (2.706, 2.22, -7.0), (2.706, 2.22, 7.0), (2.22, 2.706, 7.0), (1.944, 2.91, -7.0), (1.998, 2.87, -7.0), (2.22, 2.706, -7.0), (1.999, 2.87, -7.0), (1.016, 3.349, -7.0), (1.642, 3.091, -7.0), (1.65, 3.087, 7.0), (1.016, 3.349, 7.0), (1.944, 2.91, 7.0), (1.998, 2.87, 7.0), (2.0, 2.869, 7.0), (0.0, 3.5, -7.0), (-6.614, 3.535, -7.0), (-6.614, 3.535, 7.0), (0.0, 3.5, 7.0), (3.073, 1.674, 7.0), (7.356, 1.463, 7.0), (2.91, 1.944, 7.0), (7.356, 1.463, -7.0), (2.91, 1.944, -7.0), (2.738, 2.177, -7.0), (2.738, 2.177, 7.0), (1.65, 3.087, -7.0), (0.6828, 3.433, -7.0), (0.6828, 3.433, 7.0), (-0.3431, 3.483, -7.0), (0.3431, 3.483, -7.0), (-2.0, 3.309, -7.0), (-2.0, 3.309, 7.0), (0.3431, 3.483, 7.0), (-0.3431, 3.483, 7.0), (3.087, 1.65, 7.0), (2.791, 2.105, 7.0), (7.464, 0.7351, -7.0), (7.464, 0.7351, 7.0), (3.087, 1.65, -7.0), (2.791, 2.105, -7.0), (-0.6828, 3.433, -7.0), (-1.234, 3.271, -7.0), (-1.016, 3.349, -7.0), (-2.0, 2.87, -7.0), (-6.929, 2.87, -7.0), (-6.929, 2.87, 7.0), (-2.0, 2.87, 7.0), (-1.234, 3.271, 7.0), (-1.016, 3.349, 7.0), (-0.6828, 3.433, 7.0), (3.175, 1.463, 7.0), (7.5, -1.222e-06, -7.0), (3.369, 0.9363, -7.0), (3.349, 1.016, -7.0), (3.369, 0.9363, 7.0), (3.349, 1.016, 7.0), (7.5, -1.222e-06, 7.0), (3.175, 1.463, -7.0), (-1.339, 3.234, -7.0), (-1.945, 2.91, -7.0), (-1.998, 2.87, -7.0), (-2.22, 2.706, -7.0), (-7.177, 2.177, -7.0), (-7.177, 2.177, 7.0), (-2.22, 2.706, 7.0), (-2.0, 2.869, 7.0), (-1.945, 2.91, 7.0), (-1.998, 2.87, 7.0), (-1.339, 3.234, 7.0), (3.234, 1.339, -7.0), (3.234, 1.339, 7.0), (7.464, -0.7351, -7.0), (3.49, 0.197, -7.0), (3.483, 0.3431, -7.0), (3.42, 0.7351, -7.0), (3.42, 0.7351, 7.0), (3.49, 0.197, 7.0), (3.483, 0.3431, 7.0), (7.464, -0.7351, 7.0), (-1.65, 3.087, -7.0), (-1.998, 2.87, -7.0), (-2.29, 2.642, -7.0), (-2.738, 2.177, -7.0), (-2.706, 2.22, -7.0), (-7.221, 2.0, -7.0), (-7.221, 2.0, 7.0), (-2.738, 2.177, 7.0), (-2.706, 2.22, 7.0), (-2.29, 2.642, 7.0), (-1.65, 3.087, 7.0), (7.356, -1.463, -7.0), (3.49, -0.2005, -7.0), (3.5, -1.826e-06, -7.0), (3.433, 0.6828, -7.0), (3.5, -5.702e-07, -7.0), (3.433, 0.6828, 7.0), (3.5, -5.702e-07, 7.0), (3.49, -0.2005, 7.0), (3.5, -1.826e-06, 7.0), (7.356, -1.463, 7.0), (-2.475, 2.475, 7.0), (-2.475, 2.475, -7.0), (-2.86, 2.012, -7.0), (-3.572, 2.0, -7.0), (-3.572, 2.0, 7.0), (-2.86, 2.012, 7.0), (7.221, -2.0, -7.0), (3.42, -0.7351, -7.0), (3.349, -1.016, -7.0), (3.483, -0.3431, -7.0), (3.483, -0.3431, 7.0), (3.42, -0.7351, 7.0), (3.349, -1.016, 7.0), (7.221, -2.0, 7.0), (-2.894, 1.967, -7.0), (-7.356, 1.463, -7.0), (-7.356, 1.463, 7.0), (-3.175, 1.463, 7.0), (-3.087, 1.65, 7.0), (-2.894, 1.967, 7.0), (3.073, -1.674, -7.0), (3.009, -1.779, -7.0), (3.433, -0.6828, -7.0), (3.261, -1.262, -7.0), (3.454, -0.5381, -7.0), (3.454, -0.5381, 7.0), (3.261, -1.262, 7.0), (3.433, -0.6828, 7.0), (3.073, -1.674, 7.0), (3.009, -1.779, 7.0), (-2.91, 1.944, -7.0), (-3.087, 1.65, -7.0), (-3.175, 1.463, -7.0), (-7.464, 0.7351, 7.0), (-7.464, 0.7351, -7.0), (-2.995, 1.803, 7.0), (-2.91, 1.944, 7.0), (7.177, -2.177, -7.0), (7.177, -2.177, 7.0), (2.989, -1.812, 7.0), (3.087, -1.65, -7.0), (2.91, -1.944, -7.0), (3.234, -1.339, -7.0), (3.234, -1.339, 7.0), (3.087, -1.65, 7.0), (-3.234, 1.339, -7.0), (-7.5, -3.487e-06, 7.0), (-3.42, 0.7351, 7.0), (-3.349, 1.016, 7.0), (-3.234, 1.339, 7.0), (-3.42, 0.7351, -7.0), (-3.349, 1.016, -7.0), (-7.5, -3.487e-06, -7.0), (6.929, -2.87, 7.0), (6.929, -2.87, -7.0), (2.91, -1.944, 7.0), (3.175, -1.463, -7.0), (2.791, -2.105, -7.0), (3.175, -1.463, 7.0), (-3.261, 1.262, -7.0), (-7.464, -0.7351, 7.0), (-3.5, -1.627e-06, 7.0), (-3.5, -2.883e-06, 7.0), (-3.261, 1.262, 7.0), (-3.433, 0.6828, 7.0), (-3.433, 0.6828, -7.0), (-3.5, -1.627e-06, -7.0), (-3.5, -2.883e-06, -7.0), (-7.464, -0.7351, -7.0), (6.614, -3.535, 7.0), (6.614, -3.535, -7.0), (2.538, -2.405, -7.0), (2.475, -2.475, -7.0), (2.538, -2.405, 7.0), (2.476, -2.474, 7.0), (2.738, -2.177, -7.0), (2.791, -2.105, 7.0), (-7.356, -1.463, 7.0), (-3.49, -0.197, 7.0), (-3.483, -0.3431, 7.0), (-3.483, 0.3431, 7.0), (-3.454, 0.5381, 7.0), (-3.454, 0.5381, -7.0), (-3.49, -0.197, -7.0), (-3.483, 0.3431, -7.0), (-3.483, -0.3431, -7.0), (-7.356, -1.463, -7.0), (6.236, -4.167, 7.0), (6.236, -4.167, -7.0), (2.0, -3.112, -7.0), (2.0, -3.535, -7.0), (2.0, -3.112, 7.0), (2.475, -2.475, 7.0), (2.706, -2.22, -7.0), (2.22, -2.706, -7.0), (2.706, -2.22, 7.0), (2.738, -2.177, 7.0), (-7.221, -2.0, 7.0), (-3.369, -0.9363, 7.0), (-3.349, -1.016, 7.0), (-3.433, -0.6828, 7.0), (-3.433, -0.6828, -7.0), (-3.369, -0.9363, -7.0), (-3.349, -1.016, -7.0), (-7.221, -2.0, -7.0), (5.798, -4.758, 7.0), (5.798, -4.758, -7.0), (2.0, -4.167, -7.0), (2.0, -3.762, -7.0), (2.0, -3.762, 7.0), (2.0, -4.167, 7.0), (1.339, -3.234, -7.0), (1.549, -3.134, -7.0), (2.0, -2.87, -7.0), (2.0, -3.535, 7.0), (2.0, -2.87, 7.0), (2.22, -2.706, 7.0), (2.0, -2.869, -7.0), (-3.571, -2.0, 7.0), (-3.42, -0.7351, -7.0), (-3.42, -0.7351, 7.0), (-3.234, -1.339, 7.0), (-3.313, -1.116, -7.0), (-3.175, -1.463, -7.0), (5.303, -5.303, 7.0), (5.303, -5.303, -7.0), (2.0, -4.758, -7.0), (2.0, -4.375, -7.0), (2.0, -4.375, 7.0), (2.0, -4.758, 7.0), (-2.0, -4.167, -7.0), (-2.0, -3.959, -7.0), (-2.0, -3.535, 7.0), (-2.0, -3.959, 7.0), (-2.0, -4.167, 7.0), (-2.0, -3.535, -7.0), (1.339, -3.234, 7.0), (1.65, -3.087, -7.0), (1.016, -3.349, -7.0), (1.944, -2.91, -7.0), (1.998, -2.87, -7.0), (1.016, -3.349, 7.0), (1.944, -2.91, 7.0), (1.998, -2.87, 7.0), (1.999, -2.87, 7.0), (-7.177, -2.177, 7.0), (-7.177, -2.177, -7.0), (-3.087, -1.65, 7.0), (-3.175, -1.463, 7.0), (-3.234, -1.339, -7.0), (-3.087, -1.65, -7.0), (-3.571, -2.0, -7.0), (4.758, -5.798, 7.0), (4.758, -5.798, -7.0), (2.0, -5.303, -7.0), (2.0, -4.945, -7.0), (2.0, -4.945, 7.0), (2.0, -5.303, 7.0), (-2.0, -4.571, -7.0), (-2.0, -4.758, -7.0), (-2.0, -4.571, 7.0), (-2.0, -4.758, 7.0), (-6.236, -4.167, -7.0), (-2.809e-06, -3.5, 7.0), (-6.236, -4.167, 7.0), (-6.614, -3.535, -7.0), (-2.809e-06, -3.5, -7.0), (1.549, -3.134, 7.0), (1.642, -3.091, 7.0), (1.65, -3.087, 7.0), (0.6828, -3.433, -7.0), (0.6828, -3.433, 7.0), (-6.929, -2.87, -7.0), (-6.929, -2.87, 7.0), (-2.91, -1.944, 7.0), (-2.738, -2.177, 7.0), (-2.86, -2.012, 7.0), (-2.995, -1.803, -7.0), (4.167, -6.236, 7.0), (4.167, -6.236, -7.0), (2.0, -5.798, -7.0), (2.0, -5.466, -7.0), (2.0, -5.466, 7.0), (2.0, -5.798, 7.0), (-2.0, -5.141, -7.0), (-2.0, -5.303, -7.0), (-2.0, -5.141, 7.0), (-2.0, -5.303, 7.0), (-5.798, -4.758, -7.0), (-5.798, -4.758, 7.0), (-6.614, -3.535, 7.0), (-0.3431, -3.483, 7.0), (0.3431, -3.483, 7.0), (-2.0, -3.309, -7.0), (0.3431, -3.483, -7.0), (-0.3431, -3.483, -7.0), (0.5459, -3.453, 7.0), (-2.86, -2.012, -7.0), (-2.738, -2.177, -7.0), (-2.706, -2.22, -7.0), (-2.706, -2.22, 7.0), (-2.894, -1.967, 7.0), (-2.894, -1.967, -7.0), (-2.91, -1.944, -7.0), (3.535, -6.614, 7.0), (3.535, -6.614, -7.0), (2.0, -6.236, -7.0), (2.0, -5.933, -7.0), (2.0, -5.933, 7.0), (-2.0, -5.662, -7.0), (-2.0, -5.798, -7.0), (-2.0, -5.662, 7.0), (-2.0, -5.798, 7.0), (-5.303, -5.303, -7.0), (-5.303, -5.303, 7.0), (-2.0, -3.309, 7.0), (-0.6828, -3.433, 7.0), (-1.234, -3.271, -7.0), (-1.016, -3.349, -7.0), (-2.0, -2.87, -7.0), (-0.6828, -3.433, -7.0), (-2.475, -2.475, -7.0), (-2.0, -2.87, 7.0), (-2.475, -2.475, 7.0), (2.87, -6.929, 7.0), (2.87, -6.929, -7.0), (2.0, -6.614, -7.0), (2.0, -6.342, -7.0), (2.0, -6.342, 7.0), (2.0, -6.614, 7.0), (-2.0, -6.236, -7.0), (-2.0, -6.13, -7.0), (2.0, -6.236, 7.0), (-2.0, -6.13, 7.0), (-4.758, -5.798, -7.0), (-4.758, -5.798, 7.0), (-0.9373, -3.369, 7.0), (-1.339, -3.234, -7.0), (-1.016, -3.349, 7.0), (-2.22, -2.706, -7.0), (-2.0, -2.869, -7.0), (-1.944, -2.91, -7.0), (-1.998, -2.87, -7.0), (-2.29, -2.642, -7.0), (-1.944, -2.91, 7.0), (-1.998, -2.87, 7.0), (-2.22, -2.706, 7.0), (-1.998, -2.87, 7.0), (-2.29, -2.642, 7.0), (2.177, -7.177, 7.0), (2.177, -7.177, -7.0), (2.0, -6.929, -7.0), (2.0, -6.69, -7.0), (2.0, -6.69, 7.0), (-2.0, -6.539, -7.0), (-2.0, -6.614, -7.0), (-2.0, -6.236, 7.0), (-2.0, -6.539, 7.0), (-2.0, -6.614, 7.0), (-4.167, -6.236, -7.0), (-4.167, -6.236, 7.0), (-1.65, -3.087, -7.0), (-1.234, -3.271, 7.0), (-1.65, -3.087, 7.0), (2.0, -7.221, 7.0), (2.0, -7.221, -7.0), (2.0, -7.177, -7.0), (2.0, -6.972, -7.0), (2.0, -6.972, 7.0), (2.0, -7.177, 7.0), (-2.0, -6.929, -7.0), (-2.0, -6.886, -7.0), (2.0, -6.929, 7.0), (-2.0, -6.886, 7.0), (-3.535, -6.614, -7.0), (-3.535, -6.614, 7.0), (-1.339, -3.234, 7.0), (2.0, -7.186, 7.0), (2.0, -7.186, -7.0), (-1.463, -7.356, -7.0), (-2.0, -7.168, -7.0), (-2.0, -7.177, -7.0), (-2.0, -7.168, 7.0), (-2.0, -7.177, 7.0), (-2.87, -6.929, -7.0), (-2.87, -6.929, 7.0), (-2.0, -6.929, 7.0), (1.463, -7.356, 7.0), (-1.463, -7.356, 7.0), (1.463, -7.356, -7.0), (-2.0, -7.221, -7.0), (-2.177, -7.177, -7.0), (-2.177, -7.177, 7.0), (-0.7351, -7.464, 7.0), (0.7351, -7.464, -7.0), (0.7351, -7.464, 7.0), (-0.7351, -7.464, -7.0), (-2.0, -7.221, 7.0), (-6.02e-06, -7.5, -7.0), (-6.02e-06, -7.5, 7.0)], [], [(0, 1, 2, 3), (5, 10, 9, 1), (1, 0, 5), (10, 5, 13, 14), (20, 52, 34), (34, 14, 20), (20, 62, 52), (14, 13, 20), (82, 83, 61, 62), (82, 102, 83), (62, 20, 82), (102, 82, 106, 87), (107, 108, 86), (107, 112, 108), (106, 107, 86, 87), (139, 142, 140, 111), (107, 139, 111, 112), (139, 180, 141), (141, 142, 139), (139, 214, 182, 180), (214, 215, 181, 182), (251, 217, 215, 214), (251, 252, 216), (251, 254, 252), (216, 217, 251), (251, 283, 254), (283, 286, 284, 253), (253, 254, 283), (283, 316, 286), (316, 317, 285), (316, 319, 317), (285, 286, 316), (316, 351, 319), (351, 352, 318), (318, 319, 351), (386, 354, 352, 351), (386, 387, 353, 354), (415, 389, 387, 386), (415, 416, 388), (388, 389, 415), (415, 493, 416), (416, 493, 459, 420), (459, 419, 420), (501, 463, 460), (501, 464, 463), (419, 459, 501, 460), (546, 547, 504), (546, 507, 547), (546, 508, 507), (464, 501, 546, 504), (591, 554, 551), (551, 508, 591), (591, 555, 554), (508, 546, 591), (627, 597, 594), (594, 555, 627), (627, 598, 597), (555, 591, 627), (661, 635, 634, 631), (627, 661, 631, 598), (692, 668, 665, 635), (692, 669, 668), (635, 661, 692), (730, 700, 699, 696), (669, 692, 730, 696), (730, 735, 734, 700), (767, 736, 735, 730), (767, 768, 766, 736), (799, 769, 768, 767), (799, 834, 798, 769), (834, 800, 833), (834, 801, 800), (833, 798, 834), (834, 873, 801), (873, 839, 838, 837), (837, 801, 873), (873, 913, 839), (913, 914, 874, 839), (874, 914, 912), (941, 915, 912, 914), (941, 942, 916, 915), (916, 942, 960, 935), (938, 955, 934), (934, 935, 938), (935, 960, 938), (938, 956, 936, 955), (956, 906, 936), (908, 907, 905, 906), (908, 869, 907), (906, 956, 908), (909, 910, 868), (869, 908, 909, 868), (909, 911, 870, 910), (911, 822, 870), (824, 823, 821), (821, 822, 824), (824, 782, 823), (822, 911, 824), (784, 783, 781), (784, 744, 783), (824, 784, 781, 782), (784, 747, 743), (743, 744, 784), (784, 748, 706, 747), (748, 675, 709, 705), (705, 706, 748), (748, 710, 675), (710, 642, 679, 674), (674, 675, 710), (710, 678, 642), (678, 605, 646, 641), (641, 642, 678), (678, 645, 605), (645, 609, 604), (645, 566, 609), (604, 605, 645), (645, 608, 566), (569, 525, 565, 608), (565, 566, 608), (569, 529, 524), (524, 525, 569), (528, 488, 529, 569), (534, 490, 448, 528), (448, 487, 528), (487, 488, 528), (490, 534, 515, 491), (450, 411, 449, 491), (450, 412, 411), (491, 515, 450), (414, 382, 413, 412), (414, 383, 382), (412, 450, 414), (385, 345, 384), (384, 383, 385), (385, 346, 345), (383, 414, 385), (348, 308, 347), (348, 309, 308), (385, 348, 347, 346), (311, 274, 310), (311, 275, 274), (348, 311, 310, 309), (277, 233, 276, 275), (277, 234, 233), (275, 311, 277), (197, 194, 235), (235, 234, 197), (197, 195, 194), (234, 277, 197), (197, 149, 196), (197, 150, 149), (196, 195, 197), (197, 155, 150), (155, 117, 154, 150), (156, 118, 117, 155), (122, 121, 153, 156), (153, 118, 156), (122, 92, 121), (122, 93, 92), (122, 73, 93), (73, 68, 67, 95), (95, 93, 73), (73, 29, 68), (12, 28, 50, 29), (50, 68, 29), (0, 3, 4), (0, 4, 5), (4, 12, 5), (12, 13, 5), (33, 13, 32, 31), (12, 31, 32), (32, 13, 12), (31, 30, 33), (12, 29, 30, 31), (51, 35, 33, 30), (29, 51, 30), (35, 20, 13, 33), (72, 53, 35, 51), (29, 73, 72, 51), (53, 20, 35), (74, 966, 98, 99), (99, 20, 74), (53, 72, 966, 74), (72, 73, 97, 966), (20, 53, 74), (971, 970, 97, 969), (968, 966, 97, 970), (97, 127, 967, 969), (97, 73, 126, 127), (99, 129, 20), (73, 161, 126), (128, 82, 20, 129), (163, 82, 128), (73, 122, 206, 207), (207, 161, 73), (82, 210, 167), (82, 163, 210), (166, 106, 82, 167), (122, 204, 206), (122, 243, 204), (173, 106, 166), (122, 156, 246, 247), (247, 243, 122), (156, 240, 246), (134, 107, 106, 135), (106, 173, 135), (156, 155, 201, 202), (202, 240, 156), (172, 107, 134), (155, 241, 201), (179, 139, 107, 178), (107, 172, 178), (155, 266, 280), (280, 241, 155), (155, 197, 278, 266), (139, 179, 213), (213, 249, 139), (197, 312, 278), (263, 214, 139, 264), (139, 249, 264), (197, 277, 349, 333), (333, 312, 197), (297, 214, 263), (277, 369, 349), (281, 251, 214, 282), (214, 297, 282), (277, 311, 371, 370), (370, 369, 277), (315, 251, 281), (311, 335, 371), (350, 283, 251, 331), (251, 315, 331), (368, 283, 350), (311, 348, 373, 372), (372, 335, 311), (348, 374, 373), (367, 316, 283, 329), (283, 368, 329), (399, 316, 367), (348, 375, 374), (348, 385, 400, 375), (385, 432, 400), (316, 399, 398), (364, 351, 316, 398), (385, 474, 432), (385, 414, 435, 474), (365, 351, 364), (414, 436, 435), (351, 365, 397), (431, 386, 351, 397), (414, 476, 436), (414, 450, 437, 476), (473, 386, 431), (450, 438, 437), (386, 473, 452), (451, 415, 386, 452), (450, 477, 438), (450, 515, 478, 477), (492, 415, 451), (515, 516, 478), (415, 492, 513), (972, 535, 536, 537), (513, 537, 536, 415), (535, 493, 415, 536), (620, 980, 601, 638), (515, 620, 638), (638, 601, 559, 515), (618, 981, 980, 620), (620, 515, 534, 618), (559, 516, 515), (579, 974, 580, 493), (579, 973, 974), (535, 973, 579, 493), (535, 972, 973), (575, 981, 618, 534), (575, 982, 981), (496, 459, 497), (977, 979, 978, 976), (976, 581, 975, 977), (539, 497, 581, 976), (580, 974, 975, 581), (497, 459, 581), (459, 493, 580, 581), (542, 459, 496), (528, 617, 577), (986, 987, 985), (985, 983, 984, 986), (983, 576, 984), (576, 577, 578, 984), (982, 575, 576, 983), (576, 528, 577), (575, 534, 528, 576), (528, 614, 617), (582, 501, 543), (501, 459, 542, 543), (569, 653, 615), (614, 528, 569, 615), (587, 501, 582), (608, 687, 654), (653, 569, 608, 654), (585, 501, 587), (608, 685, 687), (621, 546, 586), (546, 501, 585, 586), (645, 720, 683), (685, 608, 645, 683), (623, 546, 621), (645, 719, 720), (655, 591, 624), (591, 546, 623, 624), (678, 758, 717), (719, 645, 678, 717), (657, 591, 655), (678, 756, 758), (627, 591, 657, 658), (658, 660, 627), (710, 757, 756, 678), (710, 754, 757), (688, 627, 660), (710, 755, 754), (661, 627, 688, 689), (689, 721, 661), (748, 794, 755, 710), (748, 832, 794), (724, 661, 721), (748, 830, 832), (692, 661, 724, 725), (725, 759, 692), (784, 791, 830, 748), (784, 792, 791), (727, 692, 759), (784, 831, 792), (730, 692, 727, 728), (728, 762, 730), (824, 828, 827), (824, 896, 828), (831, 784, 824, 827), (765, 730, 795), (730, 762, 795), (824, 894, 896), (767, 730, 765, 797), (797, 811, 767), (911, 895, 894, 824), (911, 929, 895), (835, 767, 811), (911, 927, 929), (799, 767, 835, 836), (836, 872, 799), (909, 928, 927, 911), (909, 951, 928), (871, 799, 872), (909, 900, 901), (901, 951, 909), (834, 856, 890), (890, 888, 834), (834, 799, 871, 856), (908, 937, 900, 909), (908, 953, 937), (887, 834, 888), (949, 988, 950), (950, 873, 889, 949), (873, 852, 889), (988, 965, 964, 961), (961, 950, 988), (965, 908, 964), (961, 873, 950), (992, 993, 991, 965), (965, 988, 990, 992), (989, 962, 965, 991), (954, 908, 965, 962), (954, 953, 908), (873, 834, 887, 852), (939, 873, 961, 964), (956, 963, 964, 908), (964, 963, 939), (957, 940, 963, 956), (940, 913, 939, 963), (913, 873, 939), (940, 958, 959, 913), (938, 959, 958), (938, 913, 959), (940, 957, 958), (957, 956, 938, 958), (938, 914, 913), (938, 960, 914), (960, 941, 914), (960, 942, 941), (4, 3, 2, 8), (12, 19, 28), (12, 8, 19), (12, 4, 8), (39, 38, 49), (38, 56, 43, 49), (43, 71, 48), (48, 49, 43), (43, 58, 71), (42, 57, 58), (58, 43, 42), (57, 70, 58), (60, 70, 57, 75), (60, 96, 69), (60, 81, 96), (69, 70, 60), (101, 80, 77, 100), (101, 81, 80), (59, 76, 100, 77), (123, 81, 101, 100), (100, 76, 132, 123), (76, 85, 132), (80, 79, 78, 77), (81, 60, 78, 79), (59, 77, 78, 60), (79, 80, 81), (120, 125, 94), (995, 994, 165, 170), (165, 85, 170), (123, 132, 994, 124), (132, 165, 994), (132, 85, 165), (81, 123, 124, 94), (124, 994, 996, 160), (160, 120, 94, 124), (120, 209, 248), (248, 242, 120), (996, 1001, 998, 160), (999, 1000, 1001, 996), (997, 208, 160, 998), (209, 120, 160, 208), (105, 131, 85), (85, 84, 104, 105), (164, 995, 170), (170, 85, 131, 164), (84, 103, 104), (203, 120, 242), (103, 169, 104), (103, 133, 168, 169), (133, 212, 211), (205, 159, 119, 157), (168, 133, 211), (120, 158, 157, 119), (120, 203, 158), (244, 159, 205), (133, 175, 212), (133, 110, 174, 175), (159, 245, 239, 200), (159, 244, 245), (238, 152, 200, 239), (174, 110, 171), (110, 138, 171), (236, 152, 279), (176, 177, 109, 136), (177, 137, 109), (136, 146, 176), (152, 238, 279), (110, 109, 137, 138), (176, 146, 225), (152, 198, 199, 151), (152, 236, 198), (199, 198, 237), (268, 191, 199, 237), (146, 189, 225), (298, 191, 268), (145, 187, 188), (188, 189, 146, 145), (265, 191, 298), (187, 250, 188), (187, 186, 260, 250), (267, 228, 190, 226), (267, 230, 228), (186, 262, 296), (260, 186, 296), (191, 227, 226, 190), (191, 265, 227), (300, 230, 313), (261, 223, 185, 222), (222, 221, 261), (230, 267, 313), (262, 186, 224), (186, 185, 223, 224), (269, 229, 230), (334, 271, 269, 332), (230, 300, 299, 269), (269, 299, 332), (261, 221, 314), (221, 295, 314), (221, 220, 259), (302, 271, 334), (327, 294, 259, 258), (294, 295, 221, 259), (270, 336, 337, 303), (270, 301, 336), (337, 305, 303), (330, 258, 293), (327, 258, 330), (271, 302, 301, 270), (257, 291, 290), (339, 305, 337), (328, 292, 257, 290), (292, 293, 258, 257), (376, 340, 304, 338), (305, 339, 338, 304), (290, 366, 328), (401, 342, 340, 376), (290, 363, 366), (434, 342, 433), (289, 324, 362, 325), (324, 323, 362), (342, 401, 433), (290, 289, 325, 326), (326, 363, 290), (377, 341, 342), (402, 377, 342, 403), (402, 379, 377), (342, 434, 403), (362, 323, 361), (475, 379, 402), (396, 360, 322, 359), (360, 361, 323, 322), (440, 379, 475), (359, 358, 428, 396), (378, 404, 439, 406), (439, 408, 406), (430, 358, 395), (428, 358, 430), (379, 440, 405), (404, 378, 379, 405), (514, 408, 439), (357, 394, 429, 395), (394, 468, 429), (395, 358, 357), (480, 408, 514), (394, 393, 467, 468), (481, 443, 407, 479), (407, 441, 479), (472, 393, 426), (467, 393, 472), (408, 480, 442), (441, 407, 408, 442), (517, 481, 479), (471, 470, 425, 424), (424, 392, 469, 471), (392, 423, 469), (470, 426, 425), (512, 470, 471, 469), (469, 423, 511, 1002), (469, 1002, 512), (424, 425, 427), (393, 427, 425, 426), (393, 392, 424, 427), (562, 520, 561, 560), (562, 1010, 520), (561, 481, 560), (561, 520, 481), (1010, 1011, 521, 520), (444, 481, 520, 521), (481, 517, 560), (494, 1004, 538, 423), (1004, 1003, 538), (538, 1003, 511, 423), (1003, 1002, 511), (521, 1011, 483, 444), (1011, 1012, 483), (457, 1009, 1007, 1005), (457, 498, 1006, 1008), (457, 1008, 1009), (1005, 1004, 453, 457), (494, 417, 453, 1004), (423, 417, 494), (457, 456, 498), (457, 453, 454, 456), (454, 418, 455, 456), (453, 417, 418, 454), (418, 499, 495), (573, 572, 531, 519), (519, 482, 518, 573), (482, 445, 518), (572, 532, 531), (1016, 1018, 1017, 1015), (1015, 616, 573, 1016), (573, 518, 1014, 1016), (518, 484, 1013, 1014), (616, 572, 573), (445, 484, 518), (519, 531, 533), (489, 533, 531, 532), (489, 482, 519, 533), (455, 418, 495), (1012, 1013, 484, 483), (445, 444, 483, 484), (570, 489, 574), (461, 502, 541, 458), (541, 500, 458), (461, 462, 502), (489, 532, 574), (499, 418, 458, 500), (527, 526, 530), (570, 571, 530, 489), (527, 530, 571, 613), (502, 462, 544), (567, 527, 613, 611), (462, 583, 544), (462, 584, 583), (652, 568, 612), (568, 567, 611, 612), (462, 503, 505), (503, 545, 505), (686, 568, 652), (505, 548, 584, 462), (650, 568, 686), (506, 588, 549), (548, 505, 506, 549), (651, 648, 606, 610), (648, 649, 607, 606), (506, 589, 622), (610, 568, 650, 651), (588, 506, 622), (716, 607, 684), (553, 592, 590, 552), (590, 550, 552), (553, 625, 592), (607, 649, 684), (589, 506, 550, 590), (643, 647, 607), (716, 681, 643, 607), (681, 682, 644, 643), (625, 553, 626), (718, 644, 682), (595, 656, 626, 593), (595, 629, 656), (626, 553, 593), (714, 644, 718), (596, 630, 629, 595), (676, 680, 715, 712), (680, 644, 714, 715), (630, 596, 659), (677, 676, 712, 713), (596, 663, 659), (596, 628, 632), (752, 677, 713), (663, 632, 633, 664), (663, 596, 632), (633, 691, 664), (708, 707, 750, 751), (790, 750, 707, 711), (633, 690, 722), (722, 723, 633), (711, 677, 752, 753), (753, 790, 711), (691, 633, 723), (793, 708, 751), (666, 694, 690, 662), (690, 633, 662), (788, 708, 793), (667, 729, 695), (694, 666, 667, 695), (745, 749, 789, 786), (746, 745, 786, 787), (761, 667, 726), (749, 708, 788, 789), (729, 667, 761), (829, 746, 787), (697, 760, 726, 693), (697, 732, 760), (726, 667, 693), (825, 746, 829), (698, 733, 732, 697), (777, 785, 815), (815, 816, 778, 777), (764, 698, 763), (785, 826, 815), (785, 746, 825, 826), (733, 698, 764), (861, 778, 816), (739, 796, 763, 731), (739, 774, 796), (763, 698, 731), (858, 778, 861), (740, 775, 774, 739), (860, 814, 859, 893), (893, 926, 860), (814, 778, 858, 859), (740, 812, 810), (810, 775, 740), (899, 860, 926), (776, 857, 813), (812, 740, 776, 813), (817, 860, 899, 863), (818, 817, 863, 864), (857, 776, 855), (818, 864, 902), (902, 932, 818), (809, 853, 855, 776), (772, 807, 853, 809), (1023, 1021, 897, 1024), (897, 1019, 1020, 1024), (1021, 1022, 897), (897, 931, 1019), (897, 818, 930, 931), (818, 932, 930), (773, 854, 808), (891, 1026, 892, 854), (854, 773, 891), (807, 772, 773, 808), (903, 886, 851, 904), (847, 865, 862, 903), (903, 904, 847), (886, 773, 851), (924, 1025, 1026, 891), (891, 773, 924), (886, 903, 1025, 924), (903, 862, 898, 1025), (773, 886, 924), (1022, 1025, 898, 897), (862, 818, 897, 898), (846, 848, 885, 850), (848, 847, 885), (804, 846, 850, 806), (904, 851, 850, 885), (847, 904, 885), (851, 773, 806, 850), (848, 846, 845, 849), (847, 849, 845, 805), (845, 846, 804, 805), (847, 848, 849), (883, 884, 847, 805), (805, 882, 883), (844, 881, 882), (882, 805, 844), (881, 880, 882), (881, 842, 880), (842, 843, 880), (923, 947, 880), (923, 933, 947), (880, 843, 923), (879, 921, 923), (923, 843, 879), (921, 922, 923), (54, 55, 41, 40), (40, 41, 21, 24), (24, 21, 11, 17), (17, 11, 6, 16), (16, 6, 25, 26), (26, 25, 44, 45), (45, 44, 63, 64), (64, 63, 88, 89), (88, 114, 113, 89), (114, 144, 143, 113), (144, 184, 183, 143), (184, 219, 218, 183), (219, 256, 255, 218), (256, 288, 287, 255), (288, 321, 320, 287), (321, 356, 355, 320), (355, 356, 390, 391), (391, 390, 421, 422), (422, 421, 465, 466), (466, 465, 509, 510), (510, 509, 556, 557), (557, 556, 599, 600), (600, 599, 636, 637), (637, 636, 670, 671), (670, 702, 701, 671), (702, 738, 737, 701), (738, 771, 770, 737), (771, 803, 802, 770), (803, 841, 840, 802), (841, 877, 876, 840), (877, 919, 918, 876), (919, 945, 944, 918), (944, 945, 943, 946), (946, 943, 917, 920), (920, 917, 875, 878), (878, 875, 867, 866), (866, 867, 820, 819), (819, 820, 780, 779), (779, 780, 742, 741), (741, 742, 704, 703), (704, 673, 672, 703), (673, 640, 639, 672), (640, 603, 602, 639), (603, 564, 563, 602), (564, 523, 522, 563), (523, 486, 485, 522), (486, 447, 446, 485), (447, 410, 409, 446), (409, 410, 381, 380), (380, 381, 344, 343), (343, 344, 307, 306), (306, 307, 273, 272), (272, 273, 232, 231), (231, 232, 193, 192), (192, 193, 148, 147), (147, 148, 116, 115), (116, 91, 90, 115), (91, 66, 65, 90), (66, 47, 46, 65), (47, 18, 27, 46), (18, 7, 23, 27), (7, 15, 22, 23), (41, 55, 36), (41, 36, 21), (36, 15, 21), (15, 11, 21), (15, 7, 11), (7, 6, 11), (7, 8, 2), (1, 6, 7, 2), (1, 9, 6), (7, 18, 19, 8), (18, 28, 19), (18, 50, 28), (6, 10, 14), (6, 9, 10), (34, 25, 6, 14), (52, 25, 34), (18, 47, 67, 68), (68, 50, 18), (47, 95, 67), (61, 44, 25, 62), (25, 52, 62), (83, 44, 61), (47, 66, 92, 93), (93, 95, 47), (66, 121, 92), (66, 153, 121), (44, 102, 87), (44, 83, 102), (86, 63, 44, 87), (108, 63, 86), (66, 91, 117, 118), (118, 153, 66), (91, 154, 117), (111, 88, 63, 112), (63, 108, 112), (140, 88, 111), (91, 116, 149, 150), (150, 154, 91), (116, 196, 149), (141, 114, 88, 142), (88, 140, 142), (180, 114, 141), (116, 148, 194, 195), (195, 196, 116), (148, 235, 194), (181, 144, 114, 182), (114, 180, 182), (215, 144, 181), (148, 193, 233, 234), (234, 235, 148), (193, 276, 233), (216, 184, 144, 217), (144, 215, 217), (252, 184, 216), (193, 232, 274, 275), (275, 276, 193), (232, 310, 274), (253, 219, 184, 254), (184, 252, 254), (284, 219, 253), (232, 309, 310), (232, 273, 308, 309), (273, 347, 308), (219, 284, 286), (285, 256, 219, 286), (317, 256, 285), (273, 346, 347), (273, 307, 345, 346), (307, 384, 345), (256, 317, 319), (318, 288, 256, 319), (352, 288, 318), (307, 383, 384), (307, 344, 382, 383), (344, 413, 382), (288, 352, 354), (353, 321, 288, 354), (387, 321, 353), (344, 412, 413), (344, 381, 411, 412), (381, 449, 411), (321, 387, 389), (388, 356, 321, 389), (420, 356, 416), (356, 388, 416), (448, 490, 381), (490, 491, 381), (491, 449, 381), (381, 410, 448), (410, 487, 448), (460, 390, 419), (356, 420, 419, 390), (463, 390, 460), (447, 529, 488), (487, 410, 447, 488), (447, 524, 529), (504, 421, 464), (421, 390, 463, 464), (547, 421, 504), (486, 565, 525), (524, 447, 486, 525), (507, 421, 547), (523, 609, 566), (565, 486, 523, 566), (523, 604, 609), (551, 465, 508), (465, 421, 507, 508), (564, 646, 605), (604, 523, 564, 605), (554, 465, 551), (564, 641, 646), (594, 509, 555), (509, 465, 554, 555), (603, 679, 642), (641, 564, 603, 642), (597, 509, 594), (603, 674, 679), (556, 509, 597, 598), (598, 631, 556), (640, 675, 674, 603), (640, 709, 675), (634, 556, 631), (640, 705, 709), (599, 556, 634, 635), (635, 665, 599), (673, 706, 705, 640), (673, 747, 706), (668, 599, 665), (673, 743, 747), (636, 599, 668, 669), (669, 696, 636), (704, 744, 743, 673), (704, 783, 744), (699, 636, 696), (704, 781, 783), (670, 636, 699, 700), (700, 734, 670), (742, 782, 781, 704), (742, 823, 782), (735, 670, 734), (742, 821, 823), (702, 670, 735, 736), (736, 766, 702), (780, 822, 821, 742), (780, 870, 822), (768, 702, 766), (780, 868, 910), (910, 870, 780), (738, 769, 798), (798, 833, 738), (738, 702, 768, 769), (820, 869, 868, 780), (820, 907, 869), (800, 738, 833), (820, 905, 907), (771, 738, 800, 801), (801, 837, 771), (867, 906, 905, 820), (867, 936, 906), (838, 771, 837), (867, 934, 955), (955, 936, 867), (803, 839, 874), (874, 912, 803), (803, 771, 838, 839), (875, 916, 935), (875, 803, 915, 916), (803, 912, 915), (934, 867, 875, 935), (875, 841, 803), (875, 917, 841), (917, 877, 841), (917, 943, 877), (943, 919, 877), (943, 945, 919), (54, 37, 36, 55), (15, 36, 37, 22), (54, 40, 37), (40, 24, 37), (24, 22, 37), (24, 17, 22), (17, 23, 22), (17, 16, 23), (39, 49, 23), (23, 16, 38, 39), (16, 56, 38), (48, 27, 23, 49), (71, 27, 48), (16, 26, 42, 43), (43, 56, 16), (26, 57, 42), (26, 75, 57), (27, 58, 70), (27, 71, 58), (69, 46, 27, 70), (96, 46, 69), (26, 45, 59, 60), (60, 75, 26), (45, 76, 59), (94, 65, 46, 81), (46, 96, 81), (125, 65, 94), (45, 64, 84, 85), (85, 76, 45), (64, 103, 84), (119, 90, 65, 120), (65, 125, 120), (90, 119, 159), (159, 200, 90), (64, 110, 133), (133, 103, 64), (64, 89, 109, 110), (89, 136, 109), (151, 115, 90, 152), (90, 200, 152), (199, 115, 151), (89, 113, 145, 146), (146, 136, 89), (113, 187, 145), (190, 147, 115, 191), (115, 199, 191), (228, 147, 190), (113, 143, 185, 186), (186, 187, 113), (143, 222, 185), (229, 192, 147, 230), (147, 228, 230), (269, 192, 229), (143, 183, 220, 221), (221, 222, 143), (183, 259, 220), (270, 231, 192, 271), (192, 269, 271), (303, 231, 270), (183, 218, 257, 258), (258, 259, 183), (218, 291, 257), (231, 303, 305), (304, 272, 231, 305), (340, 272, 304), (218, 290, 291), (218, 255, 289, 290), (255, 324, 289), (272, 340, 342), (341, 306, 272, 342), (377, 306, 341), (255, 323, 324), (255, 287, 322, 323), (287, 359, 322), (306, 377, 379), (378, 343, 306, 379), (406, 343, 378), (287, 358, 359), (287, 320, 357, 358), (320, 394, 357), (343, 406, 408), (407, 380, 343, 408), (443, 380, 407), (320, 393, 394), (320, 355, 392, 393), (355, 417, 423), (423, 392, 355), (380, 481, 444), (409, 380, 444, 445), (380, 443, 481), (482, 409, 445), (391, 458, 418), (417, 355, 391, 418), (391, 461, 458), (530, 446, 489), (446, 409, 482, 489), (526, 446, 530), (422, 503, 462), (461, 391, 422, 462), (422, 545, 503), (567, 485, 527), (485, 446, 526, 527), (422, 505, 545), (610, 522, 568), (522, 485, 567, 568), (606, 522, 610), (466, 550, 506), (505, 422, 466, 506), (647, 563, 607), (563, 522, 606, 607), (466, 552, 550), (643, 563, 647), (510, 593, 553), (552, 466, 510, 553), (680, 602, 644), (602, 563, 643, 644), (510, 595, 593), (676, 602, 680), (557, 596, 595, 510), (557, 628, 596), (639, 602, 676, 677), (677, 711, 639), (557, 632, 628), (707, 639, 711), (600, 633, 632, 557), (600, 662, 633), (672, 639, 707, 708), (708, 749, 672), (600, 666, 662), (745, 672, 749), (637, 667, 666, 600), (637, 693, 667), (703, 672, 745, 746), (746, 785, 703), (637, 697, 693), (777, 703, 785), (671, 698, 697, 637), (671, 731, 698), (741, 703, 777, 778), (778, 814, 741), (671, 739, 731), (817, 741, 860), (741, 814, 860), (701, 776, 740), (701, 809, 776), (739, 671, 701, 740), (779, 741, 817, 818), (818, 862, 779), (701, 772, 809), (865, 779, 862), (737, 773, 772, 701), (737, 806, 773), (819, 779, 865, 847), (847, 884, 819), (737, 804, 806), (883, 819, 884), (770, 805, 804, 737), (770, 844, 805), (866, 882, 880), (880, 947, 866), (866, 819, 883, 882), (770, 842, 881), (881, 844, 770), (933, 866, 947), (802, 843, 842, 770), (802, 879, 843), (878, 923, 922), (921, 802, 878, 922), (921, 879, 802), (878, 866, 933, 923), (802, 840, 878), (840, 920, 878), (840, 876, 920), (876, 946, 920), (876, 918, 946), (918, 944, 946), (164, 131, 130), (130, 131, 99, 98), (129, 99, 131, 105), (163, 128, 104, 210), (104, 169, 210), (105, 104, 128, 129), (211, 212, 210, 168), (210, 169, 168), (167, 210, 212, 175), (174, 173, 166, 167), (135, 173, 174, 171), (167, 175, 174), (138, 172, 134, 171), (137, 178, 172, 138), (134, 135, 171), (137, 177, 178), (179, 176, 225, 189), (188, 250, 179, 189), (250, 213, 179), (178, 177, 176, 179), (296, 262, 249, 260), (250, 260, 249, 213), (264, 249, 262, 224), (297, 263, 223, 261), (282, 297, 261, 314), (224, 223, 263, 264), (295, 315, 281, 314), (281, 282, 314), (294, 331, 315, 295), (330, 368, 350, 327), (293, 329, 368, 330), (331, 294, 327, 350), (293, 292, 329), (366, 399, 367, 328), (363, 398, 399, 366), (329, 292, 328, 367), (363, 326, 398), (365, 325, 362, 361), (364, 326, 325, 365), (360, 397, 365, 361), (364, 398, 326), (473, 428, 430, 395), (431, 396, 428, 473), (429, 452, 473, 395), (397, 360, 396, 431), (492, 468, 467, 472), (470, 513, 492, 426), (472, 426, 492), (451, 429, 468, 492), (451, 452, 429), (558, 470, 512), (513, 470, 558, 537), (498, 456, 540), (540, 456, 497, 539), (495, 499, 496, 455), (456, 455, 496, 497), (542, 496, 499, 500), (543, 542, 500, 541), (544, 583, 587, 582), (584, 548, 587, 583), (582, 543, 502, 544), (548, 549, 585, 587), (543, 541, 502), (549, 586, 585), (622, 589, 621, 588), (623, 621, 589, 590), (549, 588, 621, 586), (624, 623, 590, 592), (626, 656, 657, 655), (655, 624, 625, 626), (624, 592, 625), (656, 658, 657), (630, 659, 688, 660), (663, 664, 688, 659), (658, 656, 629, 660), (664, 689, 688), (660, 629, 630), (723, 722, 724, 721), (721, 689, 691, 723), (722, 725, 724), (689, 664, 691), (694, 727, 759, 690), (725, 722, 690, 759), (695, 728, 727, 694), (762, 695, 729, 761), (760, 795, 762, 726), (761, 726, 762), (762, 728, 695), (733, 764, 765, 732), (763, 796, 765, 764), (765, 795, 760, 732), (796, 797, 765), (775, 810, 835, 811), (811, 797, 774, 775), (810, 836, 835), (797, 796, 774), (812, 856, 871, 872), (836, 810, 812, 872), (812, 813, 856), (857, 855, 856, 813), (853, 890, 856, 855), (807, 852, 887, 888), (853, 807, 888, 890), (807, 808, 852), (889, 852, 808, 854), (889, 854, 925, 948), (854, 892, 925), (949, 889, 948), (931, 930, 952), (952, 930, 954, 962), (932, 902, 953, 954), (902, 937, 953), (954, 930, 932), (902, 864, 900, 937), (863, 901, 900, 864), (899, 926, 951, 901), (928, 951, 926, 893), (901, 863, 899), (859, 895, 929, 927), (893, 859, 927, 928), (816, 828, 896, 861), (894, 858, 861, 896), (815, 826, 828, 816), (895, 859, 858, 894), (829, 787, 828, 825), (827, 828, 787, 786), (828, 826, 825), (788, 793, 831, 827), (792, 831, 793, 751), (827, 786, 789, 788), (791, 792, 751, 750), (790, 753, 832, 830), (750, 790, 830, 791), (753, 794, 832), (755, 753, 752, 713), (713, 712, 754, 755), (757, 754, 712, 715), (755, 794, 753), (718, 758, 756, 714), (682, 717, 758, 718), (757, 715, 714, 756), (682, 681, 717), (684, 720, 719, 716), (649, 683, 720, 684), (649, 648, 683), (717, 681, 716, 719), (687, 650, 686, 652), (685, 651, 650, 687), (612, 654, 687, 652), (683, 648, 651, 685), (611, 613, 653), (611, 653, 612), (571, 615, 653, 613), (653, 654, 612), (532, 577, 617, 574), (532, 572, 577), (614, 570, 574, 617), (615, 571, 570, 614), (619, 572, 616), (577, 572, 619, 578), (560, 559, 601, 562), (517, 479, 516, 559), (559, 560, 517), (478, 516, 479, 441), (477, 478, 441, 442), (439, 404, 438, 514), (438, 477, 480, 514), (404, 405, 437, 438), (477, 442, 480), (405, 476, 437), (440, 475, 436, 476), (402, 403, 435, 436), (476, 405, 440), (475, 402, 436), (403, 474, 435), (433, 401, 432, 434), (400, 432, 401, 376), (375, 400, 376, 338), (403, 434, 432, 474), (337, 336, 373, 374), (374, 375, 339, 337), (336, 372, 373), (375, 338, 339), (302, 334, 371, 335), (335, 336, 301, 302), (370, 371, 334, 332), (335, 372, 336), (299, 333, 349, 369), (332, 299, 369, 370), (267, 266, 278, 313), (312, 300, 313, 278), (226, 227, 266, 267), (333, 299, 300, 312), (265, 298, 266, 227), (298, 268, 266), (280, 266, 268, 237), (236, 279, 241, 280), (201, 241, 279, 238), (280, 237, 198, 236), (202, 201, 238, 239), (245, 247, 246, 240), (239, 245, 240, 202), (243, 245, 244, 205), (157, 204, 243, 205), (157, 158, 204), (243, 247, 245), (242, 248, 206, 203), (204, 158, 203, 206), (248, 207, 206), (162, 126, 209, 208), (127, 126, 162), (209, 126, 161, 207), (207, 248, 209), (1029, 1030, 1027, 1028), (1028, 1027, 1031, 1032), (1032, 1031, 1035, 1036), (1036, 1035, 1045, 1046), (1046, 1045, 1058, 1059), (1059, 1058, 1075, 1076), (1076, 1075, 1087, 1088), (1088, 1087, 1099, 1100), (1100, 1099, 1111, 1112), (1112, 1111, 1124, 1125), (1125, 1124, 1135, 1136), (1148, 1136, 1135, 1147), (1280, 1305, 1304, 1273), (1304, 1305, 1320, 1321), (1321, 1320, 1336, 1337), (1337, 1336, 1354, 1355), (1355, 1354, 1372, 1373), (1373, 1372, 1391, 1392), (1392, 1391, 1419, 1420), (1420, 1419, 1445, 1446), (1446, 1445, 1471, 1472), (1472, 1471, 1491, 1492), (1492, 1491, 1516, 1517), (1531, 1532, 1517, 1516), (1557, 1564, 1559, 1558), (1558, 1559, 1552, 1551), (1551, 1552, 1542, 1541), (1541, 1542, 1527, 1526), (1526, 1527, 1502, 1501), (1501, 1502, 1481, 1480), (1480, 1481, 1456, 1455), (1455, 1456, 1431, 1429), (1429, 1431, 1457, 1432), (1432, 1457, 1440, 1439), (1439, 1440, 1412, 1413), (1371, 1413, 1412, 1364), (1252, 1230, 1229, 1251), (1229, 1230, 1212, 1211), (1211, 1212, 1183, 1182), (1182, 1183, 1162, 1160), (1160, 1162, 1145, 1144), (1144, 1145, 1134, 1133), (1133, 1134, 1123, 1122), (1122, 1123, 1110, 1108), (1108, 1110, 1098, 1097), (1097, 1098, 1086, 1083), (1083, 1086, 1070, 1066), (1074, 1071, 1066, 1070), (1055, 1073, 1056), (1055, 1056, 1042), (1056, 1043, 1042), (1042, 1043, 1034, 1030), (1034, 1027, 1030), (1043, 1057, 1044, 1034), (1074, 1070, 1057, 1043), (1044, 1027, 1034), (1051, 1044, 1057, 1070), (1038, 1027, 1044, 1051), (1038, 1031, 1027), (1069, 1052, 1038, 1051), (1070, 1086, 1069, 1051), (1052, 1031, 1038), (1064, 1052, 1069, 1086), (1048, 1031, 1052, 1064), (1048, 1035, 1031), (1085, 1065, 1048, 1064), (1086, 1098, 1085, 1064), (1065, 1035, 1048), (1081, 1065, 1085), (1085, 1098, 1081), (1061, 1035, 1065, 1081), (1061, 1045, 1035), (1096, 1082, 1061, 1081), (1098, 1110, 1096, 1081), (1082, 1045, 1061), (1093, 1082, 1096, 1110), (1078, 1045, 1082, 1093), (1078, 1058, 1045), (1109, 1094, 1078, 1093), (1110, 1123, 1109, 1093), (1094, 1058, 1078), (1107, 1094, 1109, 1123), (1091, 1058, 1094, 1107), (1091, 1075, 1058), (1121, 1103, 1091, 1107), (1123, 1134, 1121, 1107), (1103, 1075, 1091), (1120, 1104, 1103, 1121), (1134, 1120, 1121), (1104, 1087, 1075, 1103), (1131, 1115, 1104, 1120), (1134, 1145, 1131, 1120), (1115, 1087, 1104), (1130, 1116, 1115, 1131), (1145, 1130, 1131), (1116, 1099, 1087, 1115), (1146, 1132, 1116, 1130), (1145, 1162, 1146, 1130), (1132, 1099, 1116), (1143, 1146, 1162), (1143, 1132, 1146), (1128, 1099, 1132, 1143), (1128, 1111, 1099), (1161, 1140, 1128, 1143), (1162, 1183, 1161, 1143), (1140, 1111, 1128), (1194, 1177, 1140), (1140, 1199, 1194), (1140, 1184, 1199), (1140, 1161, 1184), (1161, 1200, 1184), (1161, 1216, 1200), (1161, 1215, 1216), (1177, 1156, 1140), (1161, 1198, 1214, 1215), (1139, 1140, 1156, 1157), (1183, 1198, 1161), (1139, 1124, 1111, 1140), (1158, 1139, 1178, 1179), (1139, 1176, 1178), (1139, 1157, 1176), (1233, 1256, 1198), (1213, 1234, 1233, 1198), (1256, 1235, 1198), (1235, 1214, 1198), (1183, 1212, 1213, 1198), (1158, 1124, 1139), (1234, 1213, 1232), (1180, 1158, 1179), (1231, 1232, 1213, 1212), (1212, 1255, 1231), (1124, 1169, 1152), (1158, 1180, 1169, 1124), (1151, 1135, 1124, 1152), (1212, 1254, 1267), (1212, 1230, 1253, 1254), (1267, 1255, 1212), (1191, 1135, 1168), (1135, 1151, 1168), (1272, 1271, 1286), (1185, 1186, 1147, 1163), (1147, 1135, 1163), (1135, 1202, 1187), (1187, 1163, 1135), (1202, 1135, 1191), (1253, 1230, 1271, 1272), (1284, 1285, 1271, 1252), (1252, 1283, 1284), (1285, 1302, 1271), (1286, 1271, 1303), (1271, 1302, 1303), (1186, 1185, 1201), (1201, 1217, 1186), (1271, 1230, 1252), (1283, 1330, 1316), (1316, 1284, 1283), (1186, 1237, 1222), (1221, 1204, 1186, 1222), (1186, 1217, 1237), (1283, 1315, 1330), (1283, 1300, 1314, 1315), (1242, 1204, 1221), (1300, 1331, 1314), (1300, 1348, 1331), (1204, 1262, 1244), (1204, 1242, 1262), (1243, 1223, 1204, 1244), (1300, 1328, 1347), (1313, 1329, 1328, 1300), (1347, 1348, 1300), (1265, 1223, 1263), (1223, 1243, 1263), (1329, 1313, 1345), (1245, 1264, 1277), (1277, 1292, 1245), (1264, 1245, 1223, 1265), (1327, 1367, 1346), (1327, 1387, 1367), (1345, 1313, 1327, 1346), (1278, 1245, 1294), (1245, 1292, 1294), (1387, 1327, 1365), (1266, 1279, 1293), (1266, 1245, 1278, 1279), (1344, 1388, 1366), (1365, 1327, 1344, 1366), (1344, 1415, 1388), (1266, 1293, 1310), (1310, 1325, 1266), (1385, 1414, 1415, 1344), (1385, 1468, 1441), (1385, 1441, 1414), (1344, 1364, 1385), (1295, 1266, 1311), (1266, 1325, 1311), (1364, 1412, 1385), (1468, 1385, 1443), (1343, 1305, 1322), (1305, 1306, 1322), (1305, 1280, 1296, 1306), (1280, 1266, 1295, 1296), (1385, 1412, 1442, 1443), (1363, 1305, 1343), (1440, 1490, 1467), (1442, 1412, 1440, 1467), (1440, 1515, 1490), (1305, 1363, 1362), (1362, 1340, 1305), (1489, 1514, 1513, 1440), (1513, 1515, 1440), (1410, 1382, 1411), (1383, 1411, 1382, 1320), (1320, 1359, 1383), (1320, 1341, 1359), (1320, 1305, 1340, 1341), (1514, 1489, 1512), (1382, 1410, 1409, 1358), (1409, 1436, 1358), (1436, 1435, 1358), (1358, 1320, 1382), (1457, 1482, 1489, 1440), (1482, 1530, 1511), (1489, 1482, 1511, 1512), (1482, 1543, 1530), (1482, 1529, 1543), (1434, 1358, 1435), (1399, 1430, 1458), (1399, 1381, 1430), (1381, 1459, 1430), (1483, 1482, 1399, 1458), (1381, 1463, 1459), (1483, 1503, 1482), (1482, 1457, 1399), (1482, 1503, 1505), (1505, 1529, 1482), (1381, 1358, 1403, 1408), (1438, 1463, 1381), (1408, 1438, 1381), (1358, 1434, 1403), (1381, 1336, 1358), (1336, 1320, 1358), (1376, 1336, 1381, 1399), (1431, 1400, 1399, 1457), (1399, 1400, 1376), (1377, 1376, 1400, 1401), (1431, 1401, 1400), (1354, 1336, 1376, 1377), (1395, 1377, 1401, 1427), (1456, 1427, 1401, 1431), (1395, 1354, 1377), (1396, 1395, 1427, 1428), (1456, 1428, 1427), (1372, 1354, 1395, 1396), (1423, 1396, 1428, 1453), (1481, 1453, 1428, 1456), (1423, 1372, 1396), (1424, 1423, 1453, 1454), (1481, 1454, 1453), (1391, 1372, 1423, 1424), (1449, 1424, 1454, 1478), (1502, 1478, 1454, 1481), (1449, 1391, 1424), (1450, 1449, 1478, 1479), (1502, 1479, 1478), (1419, 1391, 1449, 1450), (1475, 1450, 1479, 1500), (1527, 1500, 1479, 1502), (1475, 1419, 1450), (1523, 1499, 1500, 1527), (1499, 1445, 1475, 1500), (1445, 1419, 1475), (1495, 1445, 1499, 1523), (1542, 1524, 1523, 1527), (1523, 1524, 1495), (1496, 1495, 1524, 1525), (1542, 1525, 1524), (1471, 1445, 1495, 1496), (1520, 1496, 1525, 1540), (1552, 1540, 1525, 1542), (1520, 1471, 1496), (1553, 1539, 1540, 1552), (1539, 1491, 1520, 1540), (1491, 1471, 1520), (1535, 1539, 1553, 1549), (1559, 1549, 1553, 1552), (1535, 1491, 1539), (1536, 1535, 1549, 1550), (1559, 1550, 1549), (1516, 1491, 1535, 1536), (1555, 1544, 1536, 1550), (1550, 1564, 1555), (1559, 1564, 1550), (1544, 1516, 1536), (1544, 1555, 1554, 1531), (1531, 1516, 1544), (1555, 1560, 1554), (1560, 1562, 1554), (1560, 1566, 1562), (1072, 1054, 1053), (1054, 1039, 1053), (1039, 1040, 1053), (1039, 1029, 1033, 1040), (1029, 1028, 1033), (1041, 1040, 1033), (1033, 1028, 1041), (1067, 1071, 1040, 1041), (1067, 1066, 1071), (1049, 1066, 1067, 1041), (1041, 1028, 1037, 1049), (1028, 1032, 1037), (1068, 1049, 1037, 1050), (1068, 1083, 1066, 1049), (1032, 1050, 1037), (1062, 1083, 1068, 1050), (1050, 1032, 1047, 1062), (1032, 1036, 1047), (1063, 1084, 1047), (1047, 1036, 1063), (1084, 1097, 1083, 1062), (1084, 1062, 1047), (1079, 1084, 1063), (1079, 1097, 1084), (1063, 1036, 1060, 1079), (1036, 1046, 1060), (1095, 1079, 1060, 1080), (1095, 1108, 1097, 1079), (1046, 1080, 1060), (1092, 1108, 1095, 1080), (1080, 1046, 1077, 1092), (1046, 1059, 1077), (1106, 1092, 1077, 1090), (1106, 1122, 1108, 1092), (1059, 1090, 1077), (1105, 1106, 1090, 1089), (1105, 1122, 1106), (1059, 1076, 1089, 1090), (1119, 1105, 1089, 1102), (1119, 1133, 1122, 1105), (1076, 1102, 1089), (1118, 1119, 1102, 1101), (1118, 1133, 1119), (1076, 1088, 1101, 1102), (1114, 1117, 1101, 1088), (1117, 1144, 1133, 1118), (1117, 1118, 1101), (1129, 1117, 1114, 1113), (1129, 1144, 1117), (1088, 1100, 1113, 1114), (1142, 1129, 1113, 1127), (1142, 1160, 1144, 1129), (1100, 1127, 1113), (1141, 1142, 1127, 1126), (1141, 1160, 1142), (1100, 1112, 1126, 1127), (1159, 1141, 1126, 1138), (1159, 1182, 1160, 1141), (1112, 1138, 1126), (1159, 1195, 1207), (1159, 1181, 1195), (1159, 1138, 1181), (1138, 1196, 1181), (1138, 1193, 1196), (1138, 1174, 1193), (1207, 1209, 1159), (1138, 1154, 1174), (1208, 1197, 1159, 1209), (1137, 1155, 1154, 1138), (1197, 1182, 1159), (1112, 1125, 1137, 1138), (1247, 1210, 1227), (1170, 1137, 1153, 1171), (1170, 1192, 1137), (1192, 1175, 1137), (1137, 1125, 1153), (1210, 1211, 1182, 1197), (1197, 1246, 1226), (1210, 1197, 1226, 1227), (1197, 1225, 1246), (1197, 1208, 1225), (1155, 1137, 1175), (1210, 1247, 1228), (1228, 1211, 1210), (1228, 1248, 1211), (1171, 1153, 1173), (1172, 1173, 1153, 1125), (1125, 1166, 1172), (1125, 1150, 1166), (1125, 1136, 1149, 1150), (1211, 1268, 1250), (1249, 1229, 1211, 1250), (1211, 1248, 1268), (1136, 1190, 1167), (1167, 1149, 1136), (1281, 1270, 1269), (1206, 1136, 1189), (1136, 1165, 1189), (1136, 1148, 1164, 1165), (1148, 1188, 1164), (1270, 1229, 1249, 1269), (1190, 1136, 1206), (1164, 1188, 1205), (1188, 1224, 1205), (1270, 1298, 1299, 1282), (1270, 1281, 1297), (1270, 1297, 1298), (1282, 1251, 1270), (1251, 1229, 1270), (1326, 1282, 1312), (1282, 1299, 1312), (1188, 1220, 1236), (1188, 1203, 1219, 1220), (1236, 1224, 1188), (1282, 1326, 1318), (1317, 1301, 1282, 1318), (1219, 1203, 1241), (1301, 1317, 1332), (1332, 1349, 1301), (1203, 1240, 1260), (1260, 1241, 1203), (1203, 1218, 1239, 1240), (1218, 1259, 1261), (1261, 1239, 1218), (1301, 1351, 1333), (1319, 1301, 1333, 1334), (1301, 1349, 1351), (1350, 1319, 1334), (1258, 1238, 1276), (1238, 1291, 1276), (1218, 1238, 1258, 1259), (1335, 1352, 1368), (1368, 1386, 1335), (1335, 1319, 1350, 1352), (1238, 1274, 1289), (1289, 1291, 1238), (1369, 1335, 1386), (1257, 1290, 1275), (1274, 1238, 1257, 1275), (1290, 1257, 1309), (1257, 1323, 1309), (1390, 1353, 1416), (1353, 1389, 1416), (1353, 1335, 1369, 1370), (1370, 1389, 1353), (1390, 1417, 1418, 1371), (1371, 1353, 1390), (1417, 1444, 1418), (1469, 1418, 1470), (1418, 1444, 1470), (1257, 1287, 1307), (1307, 1323, 1257), (1418, 1413, 1371), (1464, 1418, 1469), (1304, 1324, 1308), (1288, 1273, 1304, 1308), (1287, 1257, 1273, 1288), (1324, 1304, 1342), (1465, 1413, 1418, 1464), (1439, 1466, 1488), (1439, 1413, 1465, 1466), (1488, 1510, 1439), (1304, 1360, 1342), (1304, 1338, 1360), (1509, 1486, 1507), (1380, 1407, 1384), (1486, 1439, 1506, 1507), (1439, 1510, 1506), (1321, 1361, 1339), (1380, 1384, 1361, 1321), (1338, 1304, 1321, 1339), (1460, 1508, 1528), (1486, 1509, 1508, 1460), (1528, 1504, 1460), (1504, 1484, 1460), (1406, 1407, 1380, 1356), (1356, 1404, 1406), (1356, 1379, 1404), (1432, 1439, 1486, 1460), (1321, 1356, 1380), (1357, 1437, 1405), (1357, 1461, 1437), (1357, 1433, 1461), (1357, 1402, 1433), (1402, 1462, 1433), (1402, 1487, 1462), (1402, 1485, 1487), (1405, 1378, 1357), (1402, 1460, 1484, 1485), (1356, 1357, 1378, 1379), (1402, 1432, 1460), (1337, 1357, 1356, 1321), (1375, 1398, 1402, 1357), (1429, 1432, 1402, 1398), (1337, 1375, 1357), (1374, 1397, 1398, 1375), (1397, 1429, 1398), (1355, 1374, 1375, 1337), (1394, 1397, 1374, 1355), (1455, 1429, 1397, 1425), (1394, 1425, 1397), (1393, 1426, 1425, 1394), (1426, 1455, 1425), (1373, 1393, 1394, 1355), (1422, 1451, 1426, 1393), (1480, 1455, 1426, 1451), (1373, 1422, 1393), (1421, 1452, 1451, 1422), (1452, 1480, 1451), (1392, 1421, 1422, 1373), (1448, 1476, 1452, 1421), (1501, 1480, 1452, 1476), (1392, 1448, 1421), (1447, 1477, 1476, 1448), (1477, 1501, 1476), (1420, 1447, 1448, 1392), (1474, 1498, 1477, 1447), (1526, 1501, 1477, 1498), (1420, 1474, 1447), (1473, 1497, 1498, 1474), (1497, 1526, 1498), (1446, 1473, 1474, 1420), (1494, 1497, 1473, 1446), (1541, 1526, 1497, 1521), (1494, 1521, 1497), (1493, 1522, 1521, 1494), (1522, 1541, 1521), (1472, 1493, 1494, 1446), (1519, 1538, 1522, 1493), (1551, 1541, 1522, 1538), (1472, 1519, 1493), (1518, 1537, 1538, 1519), (1537, 1551, 1538), (1492, 1518, 1519, 1472), (1534, 1537, 1518, 1492), (1558, 1551, 1537, 1547), (1534, 1547, 1537), (1533, 1548, 1547, 1534), (1548, 1558, 1547), (1517, 1533, 1534, 1492), (1545, 1546, 1533, 1517), (1546, 1557, 1548, 1533), (1557, 1558, 1548), (1556, 1546, 1545, 1532), (1545, 1517, 1532), (1556, 1563, 1546), (1556, 1561, 1563), (1561, 1565, 1563), (1148, 1147, 558, 512), (1147, 537, 558), (1252, 1251, 562, 601), (1273, 498, 540, 1280), (540, 539, 1280), (1371, 1364, 619, 616), (1364, 578, 619), (1218, 1203, 1007, 1009), (1238, 1218, 1009, 1008), (1006, 1257, 1238, 1008), (1203, 1188, 1005, 1007), (498, 1273, 1257, 1006), (1002, 1003, 1004, 1188), (1148, 512, 1002, 1188), (1004, 1005, 1188), (1018, 1319, 1335, 1017), (1016, 1301, 1319, 1018), (1335, 1353, 1015, 1017), (1014, 1282, 1301, 1016), (1353, 1371, 616, 1015), (1282, 1012, 1011, 1010), (1282, 1014, 1013, 1012), (1010, 562, 1251, 1282), (979, 1223, 1245, 978), (977, 1204, 1223, 979), (1245, 1266, 976, 978), (975, 1186, 1204, 977), (1266, 1280, 539, 976), (974, 973, 972, 1186), (972, 537, 1147, 1186), (1186, 975, 974), (1313, 1300, 985, 987), (1327, 1313, 987, 986), (984, 1344, 1327, 986), (1300, 1283, 983, 985), (578, 1364, 1344, 984), (980, 981, 982, 1283), (1252, 601, 980, 1283), (982, 983, 1283), (1557, 931, 952, 1564), (952, 962, 1564), (1074, 127, 162, 1071), (162, 208, 1071), (1531, 948, 925, 1532), (1531, 949, 948), (925, 892, 1532), (1029, 164, 130, 1030), (130, 98, 1030), (1565, 1561, 1023, 1024), (1563, 1565, 1024, 1020), (1019, 1546, 1563, 1020), (1561, 1556, 1021, 1023), (931, 1557, 1546, 1019), (1026, 1025, 1022), (1021, 892, 1026, 1022), (1556, 1532, 892, 1021), (1001, 1072, 1053, 998), (1000, 1054, 1072, 1001), (1053, 1040, 997, 998), (999, 1039, 1054, 1000), (1040, 1071, 208, 997), (996, 994, 995, 999), (164, 1039, 999, 995), (164, 1029, 1039), (993, 1566, 1560, 991), (992, 1562, 1566, 993), (1560, 1555, 989, 991), (990, 1554, 1562, 992), (1555, 1564, 962, 989), (1531, 1554, 988, 949), (1554, 990, 988), (1073, 1055, 970, 971), (1056, 1073, 971, 969), (967, 1043, 1056, 969), (1055, 1042, 968, 970), (127, 1074, 1043, 967), (1042, 1030, 966, 968), (1030, 98, 966), (1199, 1184, 1181, 1196), (1194, 1199, 1196, 1193), (1177, 1194, 1193, 1174), (1156, 1177, 1174, 1154), (1175, 1192, 1157, 1155), (1192, 1176, 1157), (1154, 1155, 1157, 1156), (1178, 1176, 1192, 1170), (1171, 1180, 1179, 1170), (1173, 1169, 1180, 1171), (1179, 1178, 1170), (1173, 1172, 1169), (1152, 1169, 1172, 1166), (1150, 1151, 1152, 1166), (1149, 1168, 1151, 1150), (1149, 1167, 1168), (1190, 1202, 1191, 1167), (1206, 1187, 1202, 1190), (1191, 1168, 1167), (1206, 1189, 1187), (1164, 1205, 1185, 1165), (1205, 1201, 1185), (1163, 1189, 1165, 1185), (1163, 1187, 1189), (1224, 1236, 1217, 1201), (1236, 1237, 1217), (1201, 1205, 1224), (1222, 1237, 1236, 1220), (1241, 1260, 1242, 1221), (1221, 1222, 1219, 1241), (1260, 1262, 1242), (1222, 1220, 1219), (1244, 1262, 1260, 1240), (1239, 1243, 1244, 1240), (1261, 1263, 1243, 1239), (1259, 1265, 1263, 1261), (1258, 1264, 1265, 1259), (1276, 1277, 1264, 1258), (1291, 1289, 1292, 1277), (1289, 1294, 1292), (1277, 1276, 1291), (1274, 1278, 1294, 1289), (1275, 1279, 1278, 1274), (1290, 1309, 1293, 1279), (1309, 1310, 1293), (1279, 1275, 1290), (1323, 1325, 1310, 1309), (1307, 1311, 1325, 1323), (1287, 1296, 1295, 1307), (1288, 1306, 1296, 1287), (1295, 1311, 1307), (1308, 1322, 1306, 1288), (1342, 1360, 1363, 1343), (1343, 1322, 1324, 1342), (1360, 1362, 1363), (1322, 1308, 1324), (1339, 1359, 1341, 1338), (1340, 1362, 1338, 1341), (1362, 1360, 1338), (1383, 1359, 1339, 1361), (1407, 1410, 1411, 1384), (1409, 1410, 1407, 1406), (1383, 1361, 1384, 1411), (1436, 1409, 1406, 1404), (1435, 1436, 1404, 1379), (1379, 1403, 1434, 1435), (1379, 1378, 1403), (1408, 1403, 1378, 1405), (1438, 1408, 1405, 1437), (1463, 1438, 1437, 1461), (1461, 1459, 1463), (1430, 1459, 1461, 1433), (1458, 1430, 1433, 1462), (1483, 1458, 1462, 1487), (1485, 1505, 1503, 1483), (1483, 1487, 1485), (1484, 1504, 1529, 1505), (1504, 1543, 1529), (1505, 1485, 1484), (1530, 1543, 1504, 1528), (1511, 1530, 1528, 1508), (1509, 1507, 1512, 1511), (1507, 1506, 1514, 1512), (1511, 1508, 1509), (1506, 1513, 1514), (1510, 1515, 1513, 1506), (1488, 1490, 1515, 1510), (1467, 1490, 1488, 1466), (1464, 1469, 1443, 1442), (1469, 1470, 1468, 1443), (1470, 1441, 1468), (1442, 1467, 1465, 1464), (1467, 1466, 1465), (1444, 1417, 1441, 1470), (1417, 1414, 1441), (1390, 1416, 1415, 1414), (1416, 1388, 1415), (1414, 1417, 1390), (1389, 1370, 1388, 1416), (1370, 1366, 1388), (1386, 1368, 1387, 1365), (1365, 1366, 1369, 1386), (1368, 1367, 1387), (1366, 1370, 1369), (1346, 1367, 1368, 1352), (1334, 1333, 1329, 1345), (1333, 1328, 1329), (1345, 1346, 1350, 1334), (1346, 1352, 1350), (1347, 1328, 1333, 1351), (1349, 1332, 1348, 1347), (1332, 1331, 1348), (1347, 1351, 1349), (1317, 1314, 1331, 1332), (1318, 1315, 1314, 1317), (1326, 1312, 1330, 1315), (1312, 1316, 1330), (1315, 1318, 1326), (1299, 1284, 1316, 1312), (1298, 1285, 1284, 1299), (1297, 1303, 1302, 1285), (1285, 1298, 1297), (1269, 1272, 1286, 1281), (1303, 1297, 1281, 1286), (1249, 1253, 1272, 1269), (1250, 1254, 1253, 1249), (1267, 1254, 1250, 1268), (1248, 1228, 1255, 1267), (1228, 1231, 1255), (1267, 1268, 1248), (1227, 1226, 1234, 1232), (1232, 1231, 1247, 1227), (1226, 1233, 1234), (1231, 1228, 1247), (1256, 1233, 1226, 1246), (1235, 1256, 1246, 1225), (1208, 1214, 1235, 1225), (1209, 1215, 1214, 1208), (1216, 1215, 1209, 1207), (1195, 1181, 1184, 1200), (1200, 1216, 1207, 1195)])
me_cone.materials.append(mat_useobjectcolor)
me_cone.use_remesh_preserve_volume = False
me_cone.use_remesh_preserve_attributes = False
me_cone.use_mirror_vertex_groups = False
me_cone.update()

# ---- objects
ob_union_difference_union_cn___001_cn____cy____difference_union_un = bpy.data.objects.new('UNION(DIFFERENCE(UNION(cn().001,cn()),cy()),DIFFERENCE(UNION(UN', me_cone)

# ---- transforms, parenting, visibility, modifiers, constraints
ob_union_difference_union_cn___001_cn____cy____difference_union_un.location = (0.0, 0.0, 0.0)
ob_union_difference_union_cn___001_cn____cy____difference_union_un.color = (1.0, 1.0, 0.1, 0.0)
ob_union_difference_union_cn___001_cn____cy____difference_union_un.lineart.crease_threshold = 0.0

# ---- collection membership
col_collection_1.objects.link(ob_union_difference_union_cn___001_cn____cy____difference_union_un)

# ---- scene / render settings (as saved in the file)
scene.frame_start = 1; scene.frame_end = 250; scene.frame_set(1)
scene.render.engine = 'BLENDER_EEVEE_NEXT'
scene.render.image_settings.color_mode = 'RGB'
scene.render.image_settings.compression = 90
scene.render.resolution_percentage = 50
scene.render.dither_intensity = 0.0
scene.cycles.use_denoising = False
scene.cycles.samples = 10
scene.cycles.sampling_pattern = 'TABULATED_SOBOL'
scene.cycles.light_sampling_threshold = 0.0
scene.cycles.use_adaptive_sampling = False
scene.cycles.use_light_tree = False
scene.cycles.blur_glossy = 0.0
scene.cycles.volume_bounces = 1
scene.cycles.pixel_filter_type = 'GAUSSIAN'
scene.cycles.sample_clamp_indirect = 0.0
scene.view_settings.view_transform = 'Standard'
scene.unit_settings.scale_length = 0.001
bpy.context.view_layer.update()

# ---- added for rendering (the .blend has no active camera and no usable light): camera, sun
cam_auto = bpy.data.cameras.new('AutoCamera')
cam_auto.lens = 50.0
cam_auto.sensor_width = 36.0
cam_auto.clip_end = 1305.89
ob_auto_camera = bpy.data.objects.new('AutoCamera', cam_auto)
scene.collection.objects.link(ob_auto_camera)
ob_auto_camera.location = (74.4101, -89.2922, 59.5281)
ob_auto_camera.rotation_euler = (1.09748, -7.21219e-08, 0.694738)
scene.camera = ob_auto_camera
light_auto_sun = bpy.data.lights.new('AutoSun', 'SUN')
light_auto_sun.energy = 3.0
light_auto_sun.angle = 0.0523599
ob_auto_sun = bpy.data.objects.new('AutoSun', light_auto_sun)
scene.collection.objects.link(ob_auto_sun)
ob_auto_sun.rotation_euler = (0.872665, 0.174533, 0.523599)
bpy.context.view_layer.update()
